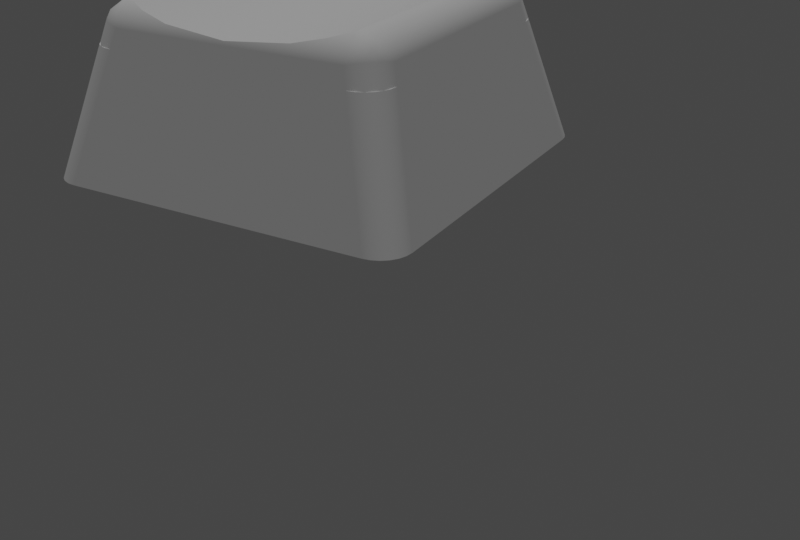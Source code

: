 # Source: keycap.blend  (saved by Blender 3.0.42; exported with 4.5.12 LTS)
import bpy
from mathutils import Matrix  # noqa: F401  (used for matrix-valued properties, if any)

bpy.ops.wm.read_factory_settings(use_empty=True)
scene = bpy.context.scene
scene.name = 'Scene'

# ---- collections
col_collection = bpy.data.collections.new('Collection'); scene.collection.children.link(col_collection)
col_keycap = bpy.data.collections.new('Keycap'); scene.collection.children.link(col_keycap)

# ---- materials (node trees are filled in below, after node groups)
mat_191_191_191 = bpy.data.materials.new('191,191,191')
mat_191_191_191.diffuse_color = (0.749, 0.749, 0.749, 1.0)
mat_191_191_191.roughness = 0.4226
mat_191_191_191.specular_intensity = 0.0
mat_191_191_191_001 = bpy.data.materials.new('191,191,191.001')
mat_191_191_191_001.diffuse_color = (0.749, 0.749, 0.749, 1.0)
mat_191_191_191_001.roughness = 0.4226
mat_191_191_191_001.specular_intensity = 0.0

# ---- material node trees
mat_191_191_191.use_nodes = True; mat_191_191_191.node_tree.nodes.clear()
_N = mat_191_191_191.node_tree.nodes; _L = mat_191_191_191.node_tree.links
n0 = _N.new('ShaderNodeBsdfPrincipled'); n0.name = 'Principled BSDF'; n0.location = (10, 300)
n0.distribution = 'GGX'
n0.subsurface_method = 'RANDOM_WALK_SKIN'
n0.inputs[0].default_value = (0.749, 0.749, 0.749, 1.0)
n0.inputs[2].default_value = 0.4226
n0.inputs[3].default_value = 1.45
n0.inputs[13].default_value = 0.0
n0.inputs[27].default_value = (0.0, 0.0, 0.0, 1.0)
n0.inputs[28].default_value = 1.0
n1 = _N.new('ShaderNodeOutputMaterial'); n1.name = 'Material Output'; n1.location = (300, 300)
_L.new(n0.outputs[0], n1.inputs[0])
n1.is_active_output = True
mat_191_191_191_001.use_nodes = True; mat_191_191_191_001.node_tree.nodes.clear()
_N = mat_191_191_191_001.node_tree.nodes; _L = mat_191_191_191_001.node_tree.links
n0 = _N.new('ShaderNodeBsdfPrincipled'); n0.name = 'Principled BSDF'; n0.location = (10, 300)
n0.distribution = 'GGX'
n0.subsurface_method = 'RANDOM_WALK_SKIN'
n0.inputs[0].default_value = (0.749, 0.749, 0.749, 1.0)
n0.inputs[2].default_value = 0.4226
n0.inputs[3].default_value = 1.45
n0.inputs[13].default_value = 0.0
n0.inputs[27].default_value = (0.0, 0.0, 0.0, 1.0)
n0.inputs[28].default_value = 1.0
n1 = _N.new('ShaderNodeOutputMaterial'); n1.name = 'Material Output'; n1.location = (300, 300)
_L.new(n0.outputs[0], n1.inputs[0])
n1.is_active_output = True

# ---- world
world_world = bpy.data.worlds.new('World'); scene.world = world_world
world_world.use_nodes = True; world_world.node_tree.nodes.clear()
_N = world_world.node_tree.nodes; _L = world_world.node_tree.links
n0 = _N.new('ShaderNodeOutputWorld'); n0.name = 'World Output'; n0.location = (300, 300)
n1 = _N.new('ShaderNodeBackground'); n1.name = 'Background'; n1.location = (10, 300)
n1.inputs[0].default_value = (0.05088, 0.05088, 0.05088, 1.0)
_L.new(n1.outputs[0], n0.inputs[0])
n0.is_active_output = True
world_world.color = (0.05088, 0.05088, 0.05088)
world_world.use_sun_shadow = False
world_world.sun_shadow_jitter_overblur = 0.0

# ---- cameras
cam_camera = bpy.data.cameras.new('Camera')
cam_camera.clip_end = 100.0
cam_camera.ortho_scale = 7.314

# ---- lights
light_sun = bpy.data.lights.new('Sun', 'SUN')
light_sun.transmission_factor = 0.0
light_sun.energy = 1.0
light_sun.shadow_soft_size = 0.125

# ---- meshes
me_cube_001 = bpy.data.meshes.new('Cube.001')
me_cube_001.from_pydata([(-1.0, -1.0, -1.0), (-1.0, -1.0, 1.0), (-1.0, 1.0, -1.0), (-1.0, 1.0, 1.0), (1.0, -1.0, -1.0), (1.0, -1.0, 1.0), (1.0, 1.0, -1.0), (1.0, 1.0, 1.0)], [], [(0, 1, 3, 2), (2, 3, 7, 6), (6, 7, 5, 4), (4, 5, 1, 0), (2, 6, 4, 0), (7, 3, 1, 5)])
_uv = me_cube_001.uv_layers.new(name='UVMap')
_uv.uv.foreach_set('vector', [0.375, 0.0, 0.625, 0.0, 0.625, 0.25, 0.375, 0.25, 0.375, 0.25, 0.625, 0.25, 0.625, 0.5, 0.375, 0.5, 0.375, 0.5, 0.625, 0.5, 0.625, 0.75, 0.375, 0.75, 0.375, 0.75, 0.625, 0.75, 0.625, 1.0, 0.375, 1.0, 0.125, 0.5, 0.375, 0.5, 0.375, 0.75, 0.125, 0.75, 0.625, 0.5, 0.875, 0.5, 0.875, 0.75, 0.625, 0.75])
me_cube_001.use_remesh_fix_poles = True
me_cube_001.use_remesh_preserve_attributes = False
me_cube_001.update()
me_plane = bpy.data.meshes.new('Plane')
me_plane.from_pydata([(-1.0, -1.0, 0.0), (1.0, -1.0, 0.0), (-1.0, 1.0, 0.0), (1.0, 1.0, 0.0)], [], [(0, 1, 3, 2)])
_uv = me_plane.uv_layers.new(name='UVMap')
_uv.uv.foreach_set('vector', [0.0, 0.0, 1.0, 0.0, 1.0, 1.0, 0.0, 1.0])
me_plane.use_remesh_fix_poles = True
me_plane.use_remesh_preserve_attributes = False
me_plane.update()
me_plane_001 = bpy.data.meshes.new('Plane.001')
me_plane_001.from_pydata([(-1.0, -1.0, 0.0), (1.0, -1.0, 0.0), (-1.0, 1.0, 0.0), (1.0, 1.0, 0.0)], [], [(0, 1, 3, 2)])
_uv = me_plane_001.uv_layers.new(name='UVMap')
_uv.uv.foreach_set('vector', [0.0, 0.0, 1.0, 0.0, 1.0, 1.0, 0.0, 1.0])
me_plane_001.use_remesh_fix_poles = True
me_plane_001.use_remesh_preserve_attributes = False
me_plane_001.update()
me_plane_002 = bpy.data.meshes.new('Plane.002')
me_plane_002.from_pydata([(-1.0, -1.0, 0.0), (1.0, -1.0, 0.0), (-1.0, 1.0, 0.0), (1.0, 1.0, 0.0)], [], [(0, 1, 3, 2)])
_uv = me_plane_002.uv_layers.new(name='UVMap')
_uv.uv.foreach_set('vector', [0.0, 0.0, 1.0, 0.0, 1.0, 1.0, 0.0, 1.0])
me_plane_002.use_remesh_fix_poles = True
me_plane_002.use_remesh_preserve_attributes = False
me_plane_002.update()
me_bottom = bpy.data.meshes.new('bottom')
me_bottom.from_pydata([(-14.94, 6.0, 1.608), (-16.39, 6.0, 14.94), (-3.057, 6.0, 1.608), (-14.94, 6.0, 16.39), (-1.608, 6.0, 3.057), (-3.057, 6.0, 16.39), (-1.608, 6.0, 14.94), (-2.676, 6.0, 16.34), (-1.656, 6.0, 15.32), (-2.325, 6.0, 16.2), (-1.799, 6.0, 15.68), (-2.026, 6.0, 15.97), (-15.32, 6.0, 1.656), (-16.34, 6.0, 2.676), (-16.39, 6.0, 3.057), (-16.2, 6.0, 2.325), (-15.68, 6.0, 1.799), (-15.97, 6.0, 2.026), (-16.34, 6.0, 15.32), (-15.32, 6.0, 16.34), (-16.2, 6.0, 15.68), (-15.68, 6.0, 16.2), (-15.97, 6.0, 15.97), (-2.676, 6.0, 1.656), (-1.656, 6.0, 2.676), (-2.325, 6.0, 1.799), (-1.799, 6.0, 2.325), (-2.026, 6.0, 2.026), (-16.55, 0.0, 0.0), (-1.449, 0.0, 0.0), (-1.068, 0.0, 0.04852), (-0.7171, 0.0, 0.191), (-0.4187, 0.0, 0.4187), (-0.191, 0.0, 0.7171), (-0.04852, 0.0, 1.068), (0.0, 0.0, 1.449), (0.0, 0.0, 16.55), (-0.04852, 0.0, 16.93), (-0.191, 0.0, 17.28), (-0.4187, 0.0, 17.58), (-0.7171, 0.0, 17.81), (-1.068, 0.0, 17.95), (-1.449, 0.0, 18.0), (-9.6, 0.5, 11.07), (-9.6, 0.5, 9.9), (-9.6, 4.5, 11.07), (-9.6, 4.5, 9.9), (-9.64, 4.5, 9.75), (-9.64, 0.5, 9.75), (-9.75, 4.5, 9.64), (-9.75, 0.5, 9.64), (-9.9, 4.5, 9.6), (-9.9, 0.5, 9.6), (-11.07, 0.5, 9.6), (-11.07, 4.5, 9.6), (-11.07, 0.5, 8.4), (-11.07, 4.5, 8.4), (-9.9, 0.5, 8.4), (-9.9, 4.5, 8.4), (-9.75, 4.5, 8.36), (-9.75, 0.5, 8.36), (-9.64, 4.5, 8.25), (-9.64, 0.5, 8.25), (-9.6, 4.5, 8.1), (-9.6, 0.5, 8.1), (-9.6, 0.5, 6.925), (-9.6, 4.5, 6.925), (-8.4, 0.5, 6.925), (-8.4, 4.5, 6.925), (-8.4, 0.5, 8.1), (-8.4, 4.5, 8.1), (-8.36, 4.5, 8.25), (-8.36, 0.5, 8.25), (-8.25, 4.5, 8.36), (-8.25, 0.5, 8.36), (-8.1, 4.5, 8.4), (-8.1, 0.5, 8.4), (-6.925, 0.5, 8.4), (-6.925, 4.5, 8.4), (-6.925, 0.5, 9.6), (-6.925, 4.5, 9.6), (-8.1, 0.5, 9.6), (-8.1, 4.5, 9.6), (-8.25, 4.5, 9.64), (-8.25, 0.5, 9.64), (-8.36, 4.5, 9.75), (-8.36, 0.5, 9.75), (-8.4, 4.5, 9.9), (-8.4, 0.5, 9.9), (-8.4, 0.5, 11.07), (-8.4, 4.5, 11.07), (-6.275, 0.5, 8.475), (-6.225, 4.5, 9.0), (-6.225, 0.5, 9.0), (-6.275, 4.5, 9.525), (-6.275, 0.5, 9.525), (-6.424, 4.5, 10.03), (-6.424, 0.5, 10.03), (-6.666, 4.5, 10.5), (-6.666, 0.5, 10.5), (-6.992, 4.5, 10.91), (-6.992, 0.5, 10.91), (-7.39, 4.5, 11.26), (-7.39, 0.5, 11.26), (-7.847, 4.5, 11.52), (-7.847, 0.5, 11.52), (-8.346, 4.5, 11.7), (-8.346, 0.5, 11.7), (-8.868, 4.5, 11.77), (-8.868, 0.5, 11.77), (-9.395, 4.5, 11.75), (-9.395, 0.5, 11.75), (-9.908, 4.5, 11.62), (-9.908, 0.5, 11.62), (-10.39, 4.5, 11.4), (-10.39, 0.5, 11.4), (-10.82, 4.5, 11.1), (-10.82, 0.5, 11.1), (-11.18, 4.5, 10.72), (-11.18, 0.5, 10.72), (-11.47, 4.5, 10.27), (-11.47, 0.5, 10.27), (-11.66, 4.5, 9.782), (-11.66, 0.5, 9.782), (-11.76, 4.5, 9.264), (-11.76, 0.5, 9.264), (-11.76, 4.5, 8.736), (-11.76, 0.5, 8.736), (-11.66, 4.5, 8.218), (-11.66, 0.5, 8.218), (-11.47, 4.5, 7.728), (-11.47, 0.5, 7.728), (-11.18, 4.5, 7.285), (-11.18, 0.5, 7.285), (-10.82, 4.5, 6.903), (-10.82, 0.5, 6.903), (-10.39, 4.5, 6.597), (-10.39, 0.5, 6.597), (-9.908, 4.5, 6.378), (-9.908, 0.5, 6.378), (-9.395, 4.5, 6.253), (-9.395, 0.5, 6.253), (-8.868, 4.5, 6.228), (-8.868, 0.5, 6.228), (-8.346, 4.5, 6.303), (-8.346, 0.5, 6.303), (-7.847, 4.5, 6.476), (-7.847, 0.5, 6.476), (-7.39, 4.5, 6.74), (-7.39, 0.5, 6.74), (-6.992, 4.5, 7.085), (-6.992, 0.5, 7.085), (-6.666, 4.5, 7.5), (-6.666, 0.5, 7.5), (-6.424, 4.5, 7.969), (-6.424, 0.5, 7.969), (-6.275, 4.5, 8.475), (-15.79, 4.5, 2.206), (-15.79, 4.5, 15.79), (-17.0, 0.0, 1.0), (-17.0, 0.0, 17.0), (-2.206, 4.5, 2.206), (-1.0, 0.0, 1.0), (-2.206, 4.5, 15.79), (-1.0, 0.0, 17.0), (-18.0, 0.0, 1.449), (-17.95, 0.0, 1.068), (-17.81, 0.0, 0.7171), (-17.58, 0.0, 0.4187), (-17.28, 0.0, 0.191), (-16.93, 0.0, 0.04852), (-16.55, 0.0, 18.0), (-16.93, 0.0, 17.95), (-17.28, 0.0, 17.81), (-17.58, 0.0, 17.58), (-17.81, 0.0, 17.28), (-17.95, 0.0, 16.93), (-18.0, 0.0, 16.55)], [], [(0, 1, 2), (2, 1, 3), (2, 3, 4), (4, 3, 5), (4, 5, 6), (6, 5, 7), (6, 7, 8), (8, 7, 9), (8, 9, 10), (10, 9, 11), (12, 13, 0), (0, 13, 14), (0, 14, 1), (13, 12, 15), (15, 12, 16), (15, 16, 17), (1, 18, 3), (3, 18, 19), (19, 18, 20), (19, 20, 21), (21, 20, 22), (2, 4, 23), (23, 4, 24), (23, 24, 25), (25, 24, 26), (25, 26, 27), (0, 2, 28), (28, 2, 29), (2, 23, 29), (29, 23, 30), (30, 23, 25), (30, 25, 31), (31, 25, 27), (31, 27, 32), (32, 27, 33), (33, 27, 26), (33, 26, 34), (34, 26, 24), (34, 24, 35), (35, 24, 4), (4, 6, 35), (35, 6, 36), (6, 8, 36), (36, 8, 37), (37, 8, 10), (37, 10, 38), (38, 10, 11), (38, 11, 39), (39, 11, 40), (40, 11, 9), (40, 9, 41), (41, 9, 7), (41, 7, 42), (42, 7, 5), (43, 44, 45), (45, 44, 46), (46, 44, 47), (47, 44, 48), (47, 48, 49), (49, 48, 50), (49, 50, 51), (51, 50, 52), (52, 53, 51), (51, 53, 54), (53, 55, 54), (54, 55, 56), (55, 57, 56), (56, 57, 58), (58, 57, 59), (59, 57, 60), (59, 60, 61), (61, 60, 62), (61, 62, 63), (63, 62, 64), (64, 65, 63), (63, 65, 66), (65, 67, 66), (66, 67, 68), (67, 69, 68), (68, 69, 70), (70, 69, 71), (71, 69, 72), (71, 72, 73), (73, 72, 74), (73, 74, 75), (75, 74, 76), (76, 77, 75), (75, 77, 78), (77, 79, 78), (78, 79, 80), (79, 81, 80), (80, 81, 82), (82, 81, 83), (83, 81, 84), (83, 84, 85), (85, 84, 86), (85, 86, 87), (87, 86, 88), (88, 89, 87), (87, 89, 90), (89, 43, 90), (90, 43, 45), (45, 46, 90), (90, 46, 87), (87, 46, 47), (87, 47, 85), (85, 47, 59), (85, 59, 61), (47, 49, 59), (59, 49, 58), (58, 49, 51), (58, 51, 56), (56, 51, 54), (63, 70, 61), (61, 70, 71), (61, 71, 83), (83, 71, 73), (83, 73, 82), (82, 73, 75), (82, 75, 80), (80, 75, 78), (63, 66, 70), (70, 66, 68), (83, 85, 61), (91, 92, 93), (93, 92, 94), (93, 94, 95), (95, 94, 96), (95, 96, 97), (97, 96, 98), (97, 98, 99), (99, 98, 100), (99, 100, 101), (101, 100, 102), (101, 102, 103), (103, 102, 104), (103, 104, 105), (105, 104, 106), (105, 106, 107), (107, 106, 108), (107, 108, 109), (109, 108, 110), (109, 110, 111), (111, 110, 112), (111, 112, 113), (113, 112, 114), (113, 114, 115), (115, 114, 116), (115, 116, 117), (117, 116, 118), (117, 118, 119), (119, 118, 120), (119, 120, 121), (121, 120, 122), (121, 122, 123), (123, 122, 124), (123, 124, 125), (125, 124, 126), (125, 126, 127), (127, 126, 128), (127, 128, 129), (129, 128, 130), (129, 130, 131), (131, 130, 132), (131, 132, 133), (133, 132, 134), (133, 134, 135), (135, 134, 136), (135, 136, 137), (137, 136, 138), (137, 138, 139), (139, 138, 140), (139, 140, 141), (141, 140, 142), (141, 142, 143), (143, 142, 144), (143, 144, 145), (145, 144, 146), (145, 146, 147), (147, 146, 148), (147, 148, 149), (149, 148, 150), (149, 150, 151), (151, 150, 152), (151, 152, 153), (153, 152, 154), (153, 154, 155), (155, 154, 156), (155, 156, 91), (91, 156, 92), (43, 117, 44), (44, 117, 52), (44, 52, 50), (89, 109, 43), (43, 109, 111), (43, 111, 113), (88, 103, 89), (89, 103, 105), (89, 105, 107), (86, 84, 88), (88, 84, 81), (88, 81, 101), (101, 81, 99), (99, 81, 79), (99, 79, 97), (97, 79, 95), (95, 79, 93), (93, 79, 77), (93, 77, 91), (91, 77, 155), (155, 77, 153), (153, 77, 76), (153, 76, 151), (151, 76, 69), (151, 69, 149), (149, 69, 67), (149, 67, 147), (147, 67, 145), (145, 67, 143), (143, 67, 65), (143, 65, 141), (141, 65, 139), (139, 65, 137), (137, 65, 135), (135, 65, 64), (135, 64, 57), (57, 64, 60), (60, 64, 62), (76, 74, 69), (69, 74, 72), (135, 57, 133), (133, 57, 55), (133, 55, 131), (131, 55, 129), (129, 55, 127), (127, 55, 53), (127, 53, 125), (125, 53, 123), (123, 53, 121), (121, 53, 119), (119, 53, 52), (119, 52, 117), (50, 48, 44), (101, 103, 88), (107, 109, 89), (113, 115, 43), (43, 115, 117), (157, 158, 159), (159, 158, 160), (161, 157, 162), (162, 157, 159), (163, 161, 164), (164, 161, 162), (158, 163, 160), (160, 163, 164), (156, 161, 92), (92, 161, 163), (92, 163, 94), (94, 163, 96), (96, 163, 98), (98, 163, 100), (100, 163, 102), (102, 163, 104), (104, 163, 106), (106, 163, 108), (108, 163, 158), (108, 158, 110), (110, 158, 112), (112, 158, 114), (114, 158, 116), (116, 158, 118), (118, 158, 120), (120, 158, 122), (122, 158, 124), (124, 158, 157), (124, 157, 126), (126, 157, 128), (128, 157, 130), (130, 157, 132), (132, 157, 134), (134, 157, 136), (136, 157, 138), (138, 157, 140), (140, 157, 142), (142, 157, 161), (142, 161, 144), (144, 161, 146), (146, 161, 148), (148, 161, 150), (150, 161, 152), (152, 161, 154), (154, 161, 156), (14, 13, 165), (165, 13, 166), (166, 13, 15), (166, 15, 167), (167, 15, 17), (167, 17, 168), (168, 17, 169), (169, 17, 16), (169, 16, 170), (170, 16, 12), (170, 12, 28), (28, 12, 0), (3, 19, 171), (171, 19, 172), (172, 19, 21), (172, 21, 173), (173, 21, 22), (173, 22, 174), (174, 22, 175), (175, 22, 20), (175, 20, 176), (176, 20, 18), (176, 18, 177), (177, 18, 1), (5, 3, 42), (42, 3, 171), (1, 14, 177), (177, 14, 165), (160, 165, 159), (159, 165, 166), (159, 166, 167), (164, 42, 160), (160, 42, 171), (160, 171, 172), (162, 36, 164), (164, 36, 37), (164, 37, 38), (159, 29, 162), (162, 29, 30), (162, 30, 31), (167, 168, 159), (159, 168, 169), (159, 169, 170), (170, 28, 159), (159, 28, 29), (31, 32, 162), (162, 32, 33), (162, 33, 34), (34, 35, 162), (162, 35, 36), (38, 39, 164), (164, 39, 40), (164, 40, 41), (41, 42, 164), (172, 173, 160), (160, 173, 174), (160, 174, 175), (175, 176, 160), (160, 176, 177), (160, 177, 165)])
me_bottom.polygons.foreach_set('use_smooth', [True] * 352)
_k = set([(0, 2), (0, 12), (1, 14), (1, 18), (2, 23), (3, 5), (3, 19), (4, 6), (4, 24), (5, 7), (6, 8), (7, 9), (8, 10), (9, 11), (10, 11), (12, 16), (13, 14), (13, 15), (15, 17), (16, 17), (18, 20), (19, 21), (20, 22), (21, 22), (23, 25), (24, 26), (25, 27), (26, 27), (28, 29), (28, 170), (29, 30), (30, 31), (31, 32), (32, 33), (33, 34), (34, 35), (35, 36), (36, 37), (37, 38), (38, 39), (39, 40), (40, 41), (41, 42), (42, 171), (43, 44), (43, 45), (43, 89), (44, 48), (45, 46), (45, 90), (46, 47), (47, 49), (48, 50), (49, 51), (50, 52), (51, 54), (52, 53), (53, 54), (53, 55), (54, 56), (55, 56), (55, 57), (56, 58), (57, 60), (58, 59), (59, 61), (60, 62), (61, 63), (62, 64), (63, 66), (64, 65), (65, 66), (65, 67), (66, 68), (67, 68), (67, 69), (68, 70), (69, 72), (70, 71), (71, 73), (72, 74), (73, 75), (74, 76), (75, 78), (76, 77), (77, 78), (77, 79), (78, 80), (79, 80), (79, 81), (80, 82), (81, 84), (82, 83), (83, 85), (84, 86), (85, 87), (86, 88), (87, 90), (88, 89), (89, 90), (91, 93), (91, 155), (92, 94), (92, 156), (93, 95), (94, 96), (95, 97), (96, 98), (97, 99), (98, 100), (99, 101), (100, 102), (101, 103), (102, 104), (103, 105), (104, 106), (105, 107), (106, 108), (107, 109), (108, 110), (109, 111), (110, 112), (111, 113), (112, 114), (113, 115), (114, 116), (115, 117), (116, 118), (117, 119), (118, 120), (119, 121), (120, 122), (121, 123), (122, 124), (123, 125), (124, 126), (125, 127), (126, 128), (127, 129), (128, 130), (129, 131), (130, 132), (131, 133), (132, 134), (133, 135), (134, 136), (135, 137), (136, 138), (137, 139), (138, 140), (139, 141), (140, 142), (141, 143), (142, 144), (143, 145), (144, 146), (145, 147), (146, 148), (147, 149), (148, 150), (149, 151), (150, 152), (151, 153), (152, 154), (153, 155), (154, 156), (157, 158), (157, 159), (157, 161), (158, 160), (158, 163), (159, 160), (159, 162), (160, 164), (161, 162), (161, 163), (162, 164), (163, 164), (165, 166), (165, 177), (166, 167), (167, 168), (168, 169), (169, 170), (171, 172), (172, 173), (173, 174), (174, 175), (175, 176), (176, 177)])
me_bottom.attributes.new('sharp_edge', 'BOOLEAN', 'EDGE').data.foreach_set('value', [ (min(e.vertices), max(e.vertices)) in _k for e in me_bottom.edges])
_uv = me_bottom.uv_layers.new(name='UVMap')
_uv.uv.foreach_set('vector', [0.6466, -0.8165, 1.98, -0.9614, 0.6466, 0.3722, 0.6466, 0.3722, 1.98, -0.9614, 2.125, -0.8165, 0.6466, 0.3722, 2.125, -0.8165, 0.7915, 0.5171, 0.7915, 0.5171, 2.125, -0.8165, 2.125, 0.3722, 0.7915, 0.5171, 2.125, 0.3722, 1.98, 0.5171, 1.98, 0.5171, 2.125, 0.3722, 2.12, 0.4103, 1.98, 0.5171, 2.12, 0.4103, 2.018, 0.5122, 2.018, 0.5122, 2.12, 0.4103, 2.106, 0.4454, 2.018, 0.5122, 2.106, 0.4454, 2.053, 0.498, 2.053, 0.498, 2.106, 0.4454, 2.083, 0.4752, 0.6514, -0.8546, 0.7533, -0.9565, 0.6466, -0.8165, 0.6466, -0.8165, 0.7533, -0.9565, 0.7915, -0.9614, 0.6466, -0.8165, 0.7915, -0.9614, 1.98, -0.9614, 0.7533, -0.9565, 0.6514, -0.8546, 0.7183, -0.9423, 0.7183, -0.9423, 0.6514, -0.8546, 0.6657, -0.8897, 0.7183, -0.9423, 0.6657, -0.8897, 0.6884, -0.9195, 1.98, -0.9614, 2.018, -0.9565, 2.125, -0.8165, 2.125, -0.8165, 2.018, -0.9565, 2.12, -0.8546, 2.12, -0.8546, 2.018, -0.9565, 2.053, -0.9423, 2.12, -0.8546, 2.053, -0.9423, 2.106, -0.8897, 2.106, -0.8897, 2.053, -0.9423, 2.083, -0.9195, 0.6466, 0.3722, 0.7915, 0.5171, 0.6514, 0.4103, 0.6514, 0.4103, 0.7915, 0.5171, 0.7533, 0.5122, 0.6514, 0.4103, 0.7533, 0.5122, 0.6657, 0.4454, 0.6657, 0.4454, 0.7533, 0.5122, 0.7183, 0.498, 0.6657, 0.4454, 0.7183, 0.498, 0.6884, 0.4752, -0.3057, 0.6212, -1.494, 0.6212, -0.1449, 0.0, -0.1449, 0.0, -1.494, 0.6212, -1.655, 0.0, -0.4524, 0.1128, -0.4441, 0.07519, 0.1892, 0.1128, 0.1892, 0.1128, -0.4441, 0.07519, 0.1975, 0.07519, 0.1975, 0.07519, -0.4441, 0.07519, -0.4389, 0.03759, 0.1975, 0.07519, -0.4389, 0.03759, 0.2028, 0.03759, 0.2028, 0.03759, -0.4389, 0.03759, -0.4371, 0.0, 0.2028, 0.03759, -0.4371, 0.0, 0.2045, 0.0, 0.2045, 0.0, -0.4371, 0.0, 0.2028, -0.03759, 0.2028, -0.03759, -0.4371, 0.0, -0.4389, -0.03759, 0.2028, -0.03759, -0.4389, -0.03759, 0.1975, -0.07519, 0.1975, -0.07519, -0.4389, -0.03759, -0.4441, -0.07519, 0.1975, -0.07519, -0.4441, -0.07519, 0.1892, -0.1128, 0.1892, -0.1128, -0.4441, -0.07519, -0.4524, -0.1128, -0.3057, 0.6212, -1.494, 0.6212, -0.1449, 0.0, -0.1449, 0.0, -1.494, 0.6212, -1.655, 0.0, -0.4524, 0.1128, -0.4441, 0.07519, 0.1892, 0.1128, 0.1892, 0.1128, -0.4441, 0.07519, 0.1975, 0.07519, 0.1975, 0.07519, -0.4441, 0.07519, -0.4389, 0.03759, 0.1975, 0.07519, -0.4389, 0.03759, 0.2028, 0.03759, 0.2028, 0.03759, -0.4389, 0.03759, -0.4371, 0.0, 0.2028, 0.03759, -0.4371, 0.0, 0.2045, 0.0, 0.2045, 0.0, -0.4371, 0.0, 0.2028, -0.03759, 0.2028, -0.03759, -0.4371, 0.0, -0.4389, -0.03759, 0.2028, -0.03759, -0.4389, -0.03759, 0.1975, -0.07519, 0.1975, -0.07519, -0.4389, -0.03759, -0.4441, -0.07519, 0.1975, -0.07519, -0.4441, -0.07519, 0.1892, -0.1128, 0.1892, -0.1128, -0.4441, -0.07519, -0.4524, -0.1128, -0.1175, 0.0, 0.0, 0.0, -0.1175, 0.4, -0.1175, 0.4, 0.0, 0.0, 0.0, 0.4, -0.4, 0.04712, 0.0, 0.04712, -0.4, 0.06283, -0.4, 0.06283, 0.0, 0.04712, 0.0, 0.06283, -0.4, 0.06283, 0.0, 0.06283, -0.4, 0.07854, -0.4, 0.07854, 0.0, 0.06283, 0.0, 0.07854, -0.4, 0.07854, 0.0, 0.07854, -0.4, 0.09425, -0.4, 0.09425, 0.0, 0.07854, 0.0, 0.09425, -0.1175, 0.0, 0.0, 0.0, -0.1175, 0.4, -0.1175, 0.4, 0.0, 0.0, 0.0, 0.4, -0.12, 0.0, 0.0, 0.0, -0.12, 0.4, -0.12, 0.4, 0.0, 0.0, 0.0, 0.4, -0.1175, 0.0, 0.0, 0.0, -0.1175, 0.4, -0.1175, 0.4, 0.0, 0.0, 0.0, 0.4, -0.4, 0.04712, 0.0, 0.04712, -0.4, 0.06283, -0.4, 0.06283, 0.0, 0.04712, 0.0, 0.06283, -0.4, 0.06283, 0.0, 0.06283, -0.4, 0.07854, -0.4, 0.07854, 0.0, 0.06283, 0.0, 0.07854, -0.4, 0.07854, 0.0, 0.07854, -0.4, 0.09425, -0.4, 0.09425, 0.0, 0.07854, 0.0, 0.09425, -0.1175, 0.0, 0.0, 0.0, -0.1175, 0.4, -0.1175, 0.4, 0.0, 0.0, 0.0, 0.4, -0.12, 0.0, 0.0, 0.0, -0.12, 0.4, -0.12, 0.4, 0.0, 0.0, 0.0, 0.4, -0.1175, 0.0, 0.0, 0.0, -0.1175, 0.4, -0.1175, 0.4, 0.0, 0.0, 0.0, 0.4, -0.4, 0.04712, 0.0, 0.04712, -0.4, 0.06283, -0.4, 0.06283, 0.0, 0.04712, 0.0, 0.06283, -0.4, 0.06283, 0.0, 0.06283, -0.4, 0.07854, -0.4, 0.07854, 0.0, 0.06283, 0.0, 0.07854, -0.4, 0.07854, 0.0, 0.07854, -0.4, 0.09425, -0.4, 0.09425, 0.0, 0.07854, 0.0, 0.09425, -0.1175, 0.0, 0.0, 0.0, -0.1175, 0.4, -0.1175, 0.4, 0.0, 0.0, 0.0, 0.4, -0.12, 0.0, 0.0, 0.0, -0.12, 0.4, -0.12, 0.4, 0.0, 0.0, 0.0, 0.4, -0.1175, 0.0, 0.0, 0.0, -0.1175, 0.4, -0.1175, 0.4, 0.0, 0.0, 0.0, 0.4, -0.4, 0.04712, 0.0, 0.04712, -0.4, 0.06283, -0.4, 0.06283, 0.0, 0.04712, 0.0, 0.06283, -0.4, 0.06283, 0.0, 0.06283, -0.4, 0.07854, -0.4, 0.07854, 0.0, 0.06283, 0.0, 0.07854, -0.4, 0.07854, 0.0, 0.07854, -0.4, 0.09425, -0.4, 0.09425, 0.0, 0.07854, 0.0, 0.09425, -0.1175, 0.0, 0.0, 0.0, -0.1175, 0.4, -0.1175, 0.4, 0.0, 0.0, 0.0, 0.4, -0.12, 0.0, 0.0, 0.0, -0.12, 0.4, -0.12, 0.4, 0.0, 0.0, 0.0, 0.4, -0.2075, -0.06, -0.09, -0.06, -0.2075, 0.06, -0.2075, 0.06, -0.09, -0.06, -0.09, 0.06, -0.09, 0.06, -0.09, -0.06, -0.075, -0.06402, -0.09, 0.06, -0.075, -0.06402, -0.075, 0.06402, -0.075, 0.06402, -0.075, -0.06402, 0.06402, -0.075, -0.075, 0.06402, 0.06402, -0.075, 0.075, -0.06402, -0.075, -0.06402, -0.06402, -0.075, 0.06402, -0.075, 0.06402, -0.075, -0.06402, -0.075, 0.06, -0.09, 0.06, -0.09, -0.06402, -0.075, -0.06, -0.09, 0.06, -0.09, -0.06, -0.09, 0.06, -0.2075, 0.06, -0.2075, -0.06, -0.09, -0.06, -0.2075, 0.09, -0.06, 0.09, 0.06, 0.075, -0.06402, 0.075, -0.06402, 0.09, 0.06, 0.075, 0.06402, 0.075, -0.06402, 0.075, 0.06402, -0.06402, 0.075, -0.06402, 0.075, 0.075, 0.06402, 0.06402, 0.075, -0.06402, 0.075, 0.06402, 0.075, -0.06, 0.09, -0.06, 0.09, 0.06402, 0.075, 0.06, 0.09, -0.06, 0.09, 0.06, 0.09, -0.06, 0.2075, -0.06, 0.2075, 0.06, 0.09, 0.06, 0.2075, 0.09, -0.06, 0.2075, -0.06, 0.09, 0.06, 0.09, 0.06, 0.2075, -0.06, 0.2075, 0.06, -0.06402, 0.075, -0.075, 0.06402, 0.075, -0.06402, -0.4, -0.05284, 0.0, 0.0, -0.4, 0.0, -0.4, 0.0, 0.0, 0.0, 0.0, 0.05284, -0.4, 0.0, 0.0, 0.05284, -0.4, 0.05284, -0.4, 0.05284, 0.0, 0.05284, 0.0, 0.1057, -0.4, 0.05284, 0.0, 0.1057, -0.4, 0.1057, -0.4, 0.1057, 0.0, 0.1057, 0.0, 0.1585, -0.4, 0.1057, 0.0, 0.1585, -0.4, 0.1585, -0.4, 0.1585, 0.0, 0.1585, 0.0, 0.2113, -0.4, 0.1585, 0.0, 0.2113, -0.4, 0.2113, -0.4, 0.2113, 0.0, 0.2113, 0.0, 0.2642, -0.4, 0.2113, 0.0, 0.2642, -0.4, 0.2642, -0.4, 0.2642, 0.0, 0.2642, 0.0, 0.317, -0.4, 0.2642, 0.0, 0.317, -0.4, 0.317, -0.4, 0.317, 0.0, 0.317, 0.0, 0.3699, -0.4, 0.317, 0.0, 0.3699, -0.4, 0.3699, -0.4, 0.3699, 0.0, 0.3699, 0.0, 0.4227, -0.4, 0.3699, 0.0, 0.4227, -0.4, 0.4227, -0.4, 0.4227, 0.0, 0.4227, 0.0, 0.4755, -0.4, 0.4227, 0.0, 0.4755, -0.4, 0.4755, -0.4, 0.4755, 0.0, 0.4755, 0.0, 0.5284, -0.4, 0.4755, 0.0, 0.5284, -0.4, 0.5284, -0.4, 0.5284, 0.0, 0.5284, 0.0, 0.5812, -0.4, 0.5284, 0.0, 0.5812, -0.4, 0.5812, -0.4, 0.5812, 0.0, 0.5812, 0.0, 0.634, -0.4, 0.5812, 0.0, 0.634, -0.4, 0.634, -0.4, 0.634, 0.0, 0.634, 0.0, 0.6869, -0.4, 0.634, 0.0, 0.6869, -0.4, 0.6869, -0.4, 0.6869, 0.0, 0.6869, 0.0, 0.7397, -0.4, 0.6869, 0.0, 0.7397, -0.4, 0.7397, -0.4, 0.7397, 0.0, 0.7397, 0.0, 0.7925, -0.4, 0.7397, 0.0, 0.7925, -0.4, 0.7925, -0.4, 0.7925, 0.0, 0.7925, 0.0, 0.8454, -0.4, 0.7925, 0.0, 0.8454, -0.4, 0.8454, -0.4, -0.8982, 0.0, -0.8982, 0.0, -0.8454, -0.4, -0.8982, 0.0, -0.8454, -0.4, -0.8454, -0.4, -0.8454, 0.0, -0.8454, 0.0, -0.7925, -0.4, -0.8454, 0.0, -0.7925, -0.4, -0.7925, -0.4, -0.7925, 0.0, -0.7925, 0.0, -0.7397, -0.4, -0.7925, 0.0, -0.7397, -0.4, -0.7397, -0.4, -0.7397, 0.0, -0.7397, 0.0, -0.6869, -0.4, -0.7397, 0.0, -0.6869, -0.4, -0.6869, -0.4, -0.6869, 0.0, -0.6869, 0.0, -0.634, -0.4, -0.6869, 0.0, -0.634, -0.4, -0.634, -0.4, -0.634, 0.0, -0.634, 0.0, -0.5812, -0.4, -0.634, 0.0, -0.5812, -0.4, -0.5812, -0.4, -0.5812, 0.0, -0.5812, 0.0, -0.5284, -0.4, -0.5812, 0.0, -0.5284, -0.4, -0.5284, -0.4, -0.5284, 0.0, -0.5284, 0.0, -0.4755, -0.4, -0.5284, 0.0, -0.4755, -0.4, -0.4755, -0.4, -0.4755, 0.0, -0.4755, 0.0, -0.4227, -0.4, -0.4755, 0.0, -0.4227, -0.4, -0.4227, -0.4, -0.4227, 0.0, -0.4227, 0.0, -0.3699, -0.4, -0.4227, 0.0, -0.3699, -0.4, -0.3699, -0.4, -0.3699, 0.0, -0.3699, 0.0, -0.317, -0.4, -0.3699, 0.0, -0.317, -0.4, -0.317, -0.4, -0.317, 0.0, -0.317, 0.0, -0.2642, -0.4, -0.317, 0.0, -0.2642, -0.4, -0.2642, -0.4, -0.2642, 0.0, -0.2642, 0.0, -0.2113, -0.4, -0.2642, 0.0, -0.2113, -0.4, -0.2113, -0.4, -0.2113, 0.0, -0.2113, 0.0, -0.1585, -0.4, -0.2113, 0.0, -0.1585, -0.4, -0.1585, -0.4, -0.1585, 0.0, -0.1585, 0.0, -0.1057, -0.4, -0.1585, 0.0, -0.1057, -0.4, -0.1057, -0.4, -0.1057, 0.0, -0.1057, 0.0, -0.05284, -0.4, -0.1057, 0.0, -0.05284, -0.4, -0.05284, -0.4, -0.05284, 0.0, -0.05284, 0.0, 0.0, -0.2075, -0.06, -0.2097, -0.1817, -0.09, -0.06, -0.09, -0.06, -0.2097, -0.1817, -0.06, -0.09, -0.09, -0.06, -0.06, -0.09, -0.06402, -0.075, -0.2075, 0.06, -0.2772, 0.0132, -0.2075, -0.06, -0.2075, -0.06, -0.2772, 0.0132, -0.2747, -0.03949, -0.2075, -0.06, -0.2747, -0.03949, -0.2622, -0.09076, -0.09, 0.06, -0.226, 0.161, -0.2075, 0.06, -0.2075, 0.06, -0.226, 0.161, -0.2524, 0.1153, -0.2075, 0.06, -0.2524, 0.1153, -0.2697, 0.06542, -0.075, 0.06402, -0.06402, 0.075, -0.09, 0.06, -0.09, 0.06, -0.06402, 0.075, -0.06, 0.09, -0.09, 0.06, -0.06, 0.09, -0.1915, 0.2008, -0.1915, 0.2008, -0.06, 0.09, -0.15, 0.2334, -0.15, 0.2334, -0.06, 0.09, -0.06, 0.2075, -0.15, 0.2334, -0.06, 0.2075, -0.1031, 0.2576, -0.1031, 0.2576, -0.06, 0.2075, -0.05252, 0.2725, -0.05252, 0.2725, -0.06, 0.2075, 0.0, 0.2775, 0.0, 0.2775, -0.06, 0.2075, 0.06, 0.2075, 0.0, 0.2775, 0.06, 0.2075, 0.05252, 0.2725, 0.05252, 0.2725, 0.06, 0.2075, 0.1031, 0.2576, 0.1031, 0.2576, 0.06, 0.2075, 0.15, 0.2334, 0.15, 0.2334, 0.06, 0.2075, 0.06, 0.09, 0.15, 0.2334, 0.06, 0.09, 0.1915, 0.2008, 0.1915, 0.2008, 0.06, 0.09, 0.09, 0.06, 0.1915, 0.2008, 0.09, 0.06, 0.226, 0.161, 0.226, 0.161, 0.09, 0.06, 0.2075, 0.06, 0.226, 0.161, 0.2075, 0.06, 0.2524, 0.1153, 0.2524, 0.1153, 0.2075, 0.06, 0.2697, 0.06542, 0.2697, 0.06542, 0.2075, 0.06, 0.2772, 0.0132, 0.2772, 0.0132, 0.2075, 0.06, 0.2075, -0.06, 0.2772, 0.0132, 0.2075, -0.06, 0.2747, -0.03949, 0.2747, -0.03949, 0.2075, -0.06, 0.2622, -0.09076, 0.2622, -0.09076, 0.2075, -0.06, 0.2403, -0.1388, 0.2403, -0.1388, 0.2075, -0.06, 0.2097, -0.1817, 0.2097, -0.1817, 0.2075, -0.06, 0.09, -0.06, 0.2097, -0.1817, 0.09, -0.06, 0.06, -0.09, 0.06, -0.09, 0.09, -0.06, 0.06402, -0.075, 0.06402, -0.075, 0.09, -0.06, 0.075, -0.06402, 0.06, 0.09, 0.06402, 0.075, 0.09, 0.06, 0.09, 0.06, 0.06402, 0.075, 0.075, 0.06402, 0.2097, -0.1817, 0.06, -0.09, 0.1715, -0.2181, 0.1715, -0.2181, 0.06, -0.09, 0.06, -0.2075, 0.1715, -0.2181, 0.06, -0.2075, 0.1272, -0.2467, 0.1272, -0.2467, 0.06, -0.2075, 0.07818, -0.2663, 0.07818, -0.2663, 0.06, -0.2075, 0.02638, -0.2762, 0.02638, -0.2762, 0.06, -0.2075, -0.06, -0.2075, 0.02638, -0.2762, -0.06, -0.2075, -0.02638, -0.2762, -0.02638, -0.2762, -0.06, -0.2075, -0.07818, -0.2663, -0.07818, -0.2663, -0.06, -0.2075, -0.1272, -0.2467, -0.1272, -0.2467, -0.06, -0.2075, -0.1715, -0.2181, -0.1715, -0.2181, -0.06, -0.2075, -0.06, -0.09, -0.1715, -0.2181, -0.06, -0.09, -0.2097, -0.1817, -0.06402, -0.075, -0.075, -0.06402, -0.09, -0.06, -0.1915, 0.2008, -0.226, 0.161, -0.09, 0.06, -0.2697, 0.06542, -0.2772, 0.0132, -0.2075, 0.06, -0.2622, -0.09076, -0.2403, -0.1388, -0.2075, -0.06, -0.2075, -0.06, -0.2403, -0.1388, -0.2097, -0.1817, 1.479, 0.4659, 0.1206, 0.4659, 1.6, 0.0, 1.6, 0.0, 0.1206, 0.4659, 0.0, 0.0, 1.479, 0.4659, 0.1206, 0.4659, 1.6, 0.0, 1.6, 0.0, 0.1206, 0.4659, 0.0, 0.0, 1.479, 0.4659, 0.1206, 0.4659, 1.6, 0.0, 1.6, 0.0, 0.1206, 0.4659, 0.0, 0.0, 1.479, 0.4659, 0.1206, 0.4659, 1.6, 0.0, 1.6, 0.0, 0.1206, 0.4659, 0.0, 0.0, 0.05252, 0.2725, 0.6794, 0.6794, 0.0, 0.2775, 0.0, 0.2775, 0.6794, 0.6794, -0.6794, 0.6794, 0.0, 0.2775, -0.6794, 0.6794, -0.05252, 0.2725, -0.05252, 0.2725, -0.6794, 0.6794, -0.1031, 0.2576, -0.1031, 0.2576, -0.6794, 0.6794, -0.15, 0.2334, -0.15, 0.2334, -0.6794, 0.6794, -0.1915, 0.2008, -0.1915, 0.2008, -0.6794, 0.6794, -0.226, 0.161, -0.226, 0.161, -0.6794, 0.6794, -0.2524, 0.1153, -0.2524, 0.1153, -0.6794, 0.6794, -0.2697, 0.06542, -0.2697, 0.06542, -0.6794, 0.6794, -0.2772, 0.0132, -0.2772, 0.0132, -0.6794, 0.6794, -0.6794, -0.6794, -0.2772, 0.0132, -0.6794, -0.6794, -0.2747, -0.03949, -0.2747, -0.03949, -0.6794, -0.6794, -0.2622, -0.09076, -0.2622, -0.09076, -0.6794, -0.6794, -0.2403, -0.1388, -0.2403, -0.1388, -0.6794, -0.6794, -0.2097, -0.1817, -0.2097, -0.1817, -0.6794, -0.6794, -0.1715, -0.2181, -0.1715, -0.2181, -0.6794, -0.6794, -0.1272, -0.2467, -0.1272, -0.2467, -0.6794, -0.6794, -0.07818, -0.2663, -0.07818, -0.2663, -0.6794, -0.6794, -0.02638, -0.2762, -0.02638, -0.2762, -0.6794, -0.6794, 0.6794, -0.6794, -0.02638, -0.2762, 0.6794, -0.6794, 0.02638, -0.2762, 0.02638, -0.2762, 0.6794, -0.6794, 0.07818, -0.2663, 0.07818, -0.2663, 0.6794, -0.6794, 0.1272, -0.2467, 0.1272, -0.2467, 0.6794, -0.6794, 0.1715, -0.2181, 0.1715, -0.2181, 0.6794, -0.6794, 0.2097, -0.1817, 0.2097, -0.1817, 0.6794, -0.6794, 0.2403, -0.1388, 0.2403, -0.1388, 0.6794, -0.6794, 0.2622, -0.09076, 0.2622, -0.09076, 0.6794, -0.6794, 0.2747, -0.03949, 0.2747, -0.03949, 0.6794, -0.6794, 0.2772, 0.0132, 0.2772, 0.0132, 0.6794, -0.6794, 0.6794, 0.6794, 0.2772, 0.0132, 0.6794, 0.6794, 0.2697, 0.06542, 0.2697, 0.06542, 0.6794, 0.6794, 0.2524, 0.1153, 0.2524, 0.1153, 0.6794, 0.6794, 0.226, 0.161, 0.226, 0.161, 0.6794, 0.6794, 0.1915, 0.2008, 0.1915, 0.2008, 0.6794, 0.6794, 0.15, 0.2334, 0.15, 0.2334, 0.6794, 0.6794, 0.1031, 0.2576, 0.1031, 0.2576, 0.6794, 0.6794, 0.05252, 0.2725, -0.4524, 0.1128, -0.4441, 0.07519, 0.1892, 0.1128, 0.1892, 0.1128, -0.4441, 0.07519, 0.1975, 0.07519, 0.1975, 0.07519, -0.4441, 0.07519, -0.4389, 0.03759, 0.1975, 0.07519, -0.4389, 0.03759, 0.2028, 0.03759, 0.2028, 0.03759, -0.4389, 0.03759, -0.4371, 0.0, 0.2028, 0.03759, -0.4371, 0.0, 0.2045, 0.0, 0.2045, 0.0, -0.4371, 0.0, 0.2028, -0.03759, 0.2028, -0.03759, -0.4371, 0.0, -0.4389, -0.03759, 0.2028, -0.03759, -0.4389, -0.03759, 0.1975, -0.07519, 0.1975, -0.07519, -0.4389, -0.03759, -0.4441, -0.07519, 0.1975, -0.07519, -0.4441, -0.07519, 0.1892, -0.1128, 0.1892, -0.1128, -0.4441, -0.07519, -0.4524, -0.1128, -0.4524, 0.1128, -0.4441, 0.07519, 0.1892, 0.1128, 0.1892, 0.1128, -0.4441, 0.07519, 0.1975, 0.07519, 0.1975, 0.07519, -0.4441, 0.07519, -0.4389, 0.03759, 0.1975, 0.07519, -0.4389, 0.03759, 0.2028, 0.03759, 0.2028, 0.03759, -0.4389, 0.03759, -0.4371, 0.0, 0.2028, 0.03759, -0.4371, 0.0, 0.2045, 0.0, 0.2045, 0.0, -0.4371, 0.0, 0.2028, -0.03759, 0.2028, -0.03759, -0.4371, 0.0, -0.4389, -0.03759, 0.2028, -0.03759, -0.4389, -0.03759, 0.1975, -0.07519, 0.1975, -0.07519, -0.4389, -0.03759, -0.4441, -0.07519, 0.1975, -0.07519, -0.4441, -0.07519, 0.1892, -0.1128, 0.1892, -0.1128, -0.4441, -0.07519, -0.4524, -0.1128, -0.3057, 0.6212, -1.494, 0.6212, -0.1449, 0.0, -0.1449, 0.0, -1.494, 0.6212, -1.655, 0.0, -0.3057, 0.6212, -1.494, 0.6212, -0.1449, 0.0, -0.1449, 0.0, -1.494, 0.6212, -1.655, 0.0, -0.8, -0.8, 0.7551, -0.9, 0.8, -0.8, 0.8, -0.8, 0.7551, -0.9, 0.7932, -0.8951, 0.8, -0.8, 0.7932, -0.8951, 0.8283, -0.8809, -0.8, 0.8, -0.9, 0.7551, -0.8, -0.8, -0.8, -0.8, -0.9, 0.7551, -0.9, -0.7551, -0.8, -0.8, -0.9, -0.7551, -0.8951, -0.7932, 0.8, 0.8, -0.7551, 0.9, -0.8, 0.8, -0.8, 0.8, -0.7551, 0.9, -0.7932, 0.8951, -0.8, 0.8, -0.7932, 0.8951, -0.8283, 0.8809, 0.8, -0.8, 0.9, 0.7551, 0.8, 0.8, 0.8, 0.8, 0.9, 0.7551, 0.8951, 0.7932, 0.8, 0.8, 0.8951, 0.7932, 0.8809, 0.8283, 0.8283, -0.8809, 0.8581, -0.8581, 0.8, -0.8, 0.8, -0.8, 0.8581, -0.8581, 0.8809, -0.8283, 0.8, -0.8, 0.8809, -0.8283, 0.8951, -0.7932, 0.8951, -0.7932, 0.9, -0.7551, 0.8, -0.8, 0.8, -0.8, 0.9, -0.7551, 0.9, 0.7551, 0.8809, 0.8283, 0.8581, 0.8581, 0.8, 0.8, 0.8, 0.8, 0.8581, 0.8581, 0.8283, 0.8809, 0.8, 0.8, 0.8283, 0.8809, 0.7932, 0.8951, 0.7932, 0.8951, 0.7551, 0.9, 0.8, 0.8, 0.8, 0.8, 0.7551, 0.9, -0.7551, 0.9, -0.8283, 0.8809, -0.8581, 0.8581, -0.8, 0.8, -0.8, 0.8, -0.8581, 0.8581, -0.8809, 0.8283, -0.8, 0.8, -0.8809, 0.8283, -0.8951, 0.7932, -0.8951, 0.7932, -0.9, 0.7551, -0.8, 0.8, -0.8951, -0.7932, -0.8809, -0.8283, -0.8, -0.8, -0.8, -0.8, -0.8809, -0.8283, -0.8581, -0.8581, -0.8, -0.8, -0.8581, -0.8581, -0.8283, -0.8809, -0.8283, -0.8809, -0.7932, -0.8951, -0.8, -0.8, -0.8, -0.8, -0.7932, -0.8951, -0.7551, -0.9, -0.8, -0.8, -0.7551, -0.9, 0.7551, -0.9])
me_bottom.materials.append(mat_191_191_191)
me_bottom.use_remesh_fix_poles = True
me_bottom.use_remesh_preserve_attributes = False
me_bottom.update()
me_bottom.normals_split_custom_set([tuple(v) for v in zip(*[iter([0.0, 1.0, -5.361e-08, 0.0, 1.0, 1.327e-07, 0.0, 1.0, -2.06e-07, 0.0, 1.0, -2.06e-07, 0.0, 1.0, 1.327e-07, 0.0, 1.0, 1.546e-07, 0.0, 1.0, -2.06e-07, 0.0, 1.0, 1.546e-07, 0.0, 1.0, -4.29e-07, 0.0, 1.0, -4.29e-07, 0.0, 1.0, 1.546e-07, 0.0, 1.0, 5.36e-08, 0.0, 1.0, -4.29e-07, 0.0, 1.0, 5.36e-08, 0.0, 1.0, 4.898e-07, 0.0, 1.0, 4.898e-07, 0.0, 1.0, 5.36e-08, 0.0, 1.0, 1.307e-07, 0.0, 1.0, 4.898e-07, 0.0, 1.0, 1.307e-07, 0.0, 1.0, 2.424e-06, 0.0, 1.0, 2.424e-06, 0.0, 1.0, 1.307e-07, 0.0, 1.0, 0.0, 0.0, 1.0, 2.424e-06, 0.0, 1.0, 0.0, 0.0, 1.0, 0.0, 0.0, 1.0, 0.0, 0.0, 1.0, 0.0, 0.0, 1.0, 0.0, 0.0, 1.0, 0.0, 0.0, 1.0, 0.0, 0.0, 1.0, -5.361e-08, 0.0, 1.0, -5.361e-08, 0.0, 1.0, 0.0, 0.0, 1.0, 0.0, 0.0, 1.0, -5.361e-08, 0.0, 1.0, 0.0, 0.0, 1.0, 1.327e-07, 0.0, 1.0, 0.0, 0.0, 1.0, 0.0, 0.0, 1.0, 0.0, 0.0, 1.0, 0.0, 0.0, 1.0, 0.0, 0.0, 1.0, 0.0, 0.0, 1.0, 0.0, 0.0, 1.0, 0.0, 0.0, 1.0, 0.0, 0.0, 1.0, 1.327e-07, 0.0, 1.0, 0.0, 0.0, 1.0, 1.546e-07, 0.0, 1.0, 1.546e-07, 0.0, 1.0, 0.0, 0.0, 1.0, 0.0, 0.0, 1.0, 0.0, 0.0, 1.0, 0.0, 0.0, 1.0, 0.0, 0.0, 1.0, 0.0, 0.0, 1.0, 0.0, 0.0, 1.0, 0.0, 0.0, 1.0, 0.0, 0.0, 1.0, 0.0, 0.0, 1.0, 0.0, 0.0, 1.0, -2.06e-07, 0.0, 1.0, -4.29e-07, 0.0, 1.0, -6.535e-08, 0.0, 1.0, -6.535e-08, 0.0, 1.0, -4.29e-07, 0.0, 1.0, -1.212e-06, 0.0, 1.0, -6.535e-08, 0.0, 1.0, -1.212e-06, 0.0, 1.0, 0.0, 0.0, 1.0, 0.0, 0.0, 1.0, -1.212e-06, 0.0, 1.0, 0.0, 0.0, 1.0, 0.0, 0.0, 1.0, 0.0, 0.0, 1.0, 0.0, 2.041e-05, 0.2588, -0.9659, -1.932e-05, 0.2588, -0.9659, 4.08e-06, 0.2588, -0.9659, 4.08e-06, 0.2588, -0.9659, -1.932e-05, 0.2588, -0.9659, 2.157e-05, 0.2588, -0.9659, -1.932e-05, 0.2588, -0.9659, 0.2401, 0.3108, -0.9197, 2.157e-05, 0.2588, -0.9659, 2.157e-05, 0.2588, -0.9659, 0.2401, 0.3108, -0.9197, 0.2401, 0.3108, -0.9197, 0.2401, 0.3108, -0.9197, 0.2401, 0.3108, -0.9197, 0.4652, 0.3433, -0.8159, 0.2401, 0.3108, -0.9197, 0.4652, 0.3433, -0.8159, 0.4652, 0.3433, -0.8159, 0.4652, 0.3433, -0.8159, 0.4652, 0.3433, -0.8159, 0.6612, 0.3543, -0.6612, 0.4652, 0.3433, -0.8159, 0.6612, 0.3543, -0.6612, 0.6612, 0.3543, -0.6612, 0.6612, 0.3543, -0.6612, 0.6612, 0.3543, -0.6612, 0.8159, 0.3433, -0.4652, 0.8159, 0.3433, -0.4652, 0.6612, 0.3543, -0.6612, 0.8159, 0.3433, -0.4652, 0.8159, 0.3433, -0.4652, 0.8159, 0.3433, -0.4652, 0.9197, 0.3108, -0.2401, 0.9197, 0.3108, -0.2401, 0.8159, 0.3433, -0.4652, 0.9197, 0.3108, -0.2401, 0.9197, 0.3108, -0.2401, 0.9197, 0.3108, -0.2401, 0.9659, 0.2588, 3.815e-06, 0.9659, 0.2588, 3.815e-06, 0.9197, 0.3108, -0.2401, 0.9659, 0.2588, 2.193e-05, 0.9659, 0.2588, 2.193e-05, 0.9659, 0.2588, -2.123e-05, 0.9659, 0.2588, 3.815e-06, 0.9659, 0.2588, 3.815e-06, 0.9659, 0.2588, -2.123e-05, 0.9659, 0.2588, 2.225e-05, 0.9659, 0.2588, -2.123e-05, 0.9197, 0.3108, 0.2401, 0.9659, 0.2588, 2.225e-05, 0.9659, 0.2588, 2.225e-05, 0.9197, 0.3108, 0.2401, 0.9197, 0.3108, 0.2401, 0.9197, 0.3108, 0.2401, 0.9197, 0.3108, 0.2401, 0.8159, 0.3433, 0.4652, 0.9197, 0.3108, 0.2401, 0.8159, 0.3433, 0.4652, 0.8159, 0.3433, 0.4652, 0.8159, 0.3433, 0.4652, 0.8159, 0.3433, 0.4652, 0.6612, 0.3543, 0.6612, 0.8159, 0.3433, 0.4652, 0.6612, 0.3543, 0.6612, 0.6612, 0.3543, 0.6612, 0.6612, 0.3543, 0.6612, 0.6612, 0.3543, 0.6612, 0.4652, 0.3433, 0.8159, 0.4652, 0.3433, 0.8159, 0.6612, 0.3543, 0.6612, 0.4652, 0.3433, 0.8159, 0.4652, 0.3433, 0.8159, 0.4652, 0.3433, 0.8159, 0.2401, 0.3108, 0.9197, 0.2401, 0.3108, 0.9197, 0.4652, 0.3433, 0.8159, 0.2401, 0.3108, 0.9197, 0.2401, 0.3108, 0.9197, 0.2401, 0.3108, 0.9197, -6.365e-06, 0.2588, 0.9659, -6.365e-06, 0.2588, 0.9659, 0.2401, 0.3108, 0.9197, 2.428e-05, 0.2588, 0.9659, 1.0, 0.0, 0.0, 1.0, 4.505e-05, -1.043e-06, 1.0, 0.0, 0.0, 1.0, 0.0, 0.0, 1.0, 4.505e-05, -1.043e-06, 1.0, 0.0, 6.691e-06, 1.0, 0.0, 6.691e-06, 1.0, 4.505e-05, -1.043e-06, 0.866, 0.0, -0.5, 0.866, 0.0, -0.5, 1.0, 4.505e-05, -1.043e-06, 0.866, 0.0, -0.5, 0.866, 0.0, -0.5, 0.866, 0.0, -0.5, 0.5, 0.0, -0.866, 0.5, 0.0, -0.866, 0.866, 0.0, -0.5, 0.5, 0.0, -0.866, 0.5, 0.0, -0.866, 0.5, 0.0, -0.866, 1.043e-06, -4.505e-05, -1.0, 1.043e-06, -4.505e-05, -1.0, 0.5, 0.0, -0.866, -6.691e-06, 0.0, -1.0, -6.691e-06, 0.0, -1.0, 0.0, 0.0, -1.0, 1.043e-06, -4.505e-05, -1.0, 1.043e-06, -4.505e-05, -1.0, 0.0, 0.0, -1.0, 0.0, 0.0, -1.0, 1.0, 0.0, 0.0, 1.0, 0.0, 0.0, 1.0, 0.0, 0.0, 1.0, 0.0, 0.0, 1.0, 0.0, 0.0, 1.0, 0.0, 0.0, 0.0, 0.0, 1.0, 1.043e-06, 4.505e-05, 1.0, 0.0, 0.0, 1.0, 0.0, 0.0, 1.0, 1.043e-06, 4.505e-05, 1.0, -6.691e-06, 0.0, 1.0, -6.691e-06, 0.0, 1.0, 1.043e-06, 4.505e-05, 1.0, 0.5, 0.0, 0.866, 0.5, 0.0, 0.866, 1.043e-06, 4.505e-05, 1.0, 0.5, 0.0, 0.866, 0.5, 0.0, 0.866, 0.5, 0.0, 0.866, 0.866, 0.0, 0.5, 0.866, 0.0, 0.5, 0.5, 0.0, 0.866, 0.866, 0.0, 0.5, 0.866, 0.0, 0.5, 0.866, 0.0, 0.5, 1.0, -4.505e-05, 1.043e-06, 1.0, -4.505e-05, 1.043e-06, 0.866, 0.0, 0.5, 1.0, 0.0, -6.691e-06, 1.0, 0.0, -6.691e-06, 1.0, 0.0, 0.0, 1.0, -4.505e-05, 1.043e-06, 1.0, -4.505e-05, 1.043e-06, 1.0, 0.0, 0.0, 1.0, 0.0, 0.0, 0.0, 0.0, 1.0, 0.0, 0.0, 1.0, 0.0, 0.0, 1.0, 0.0, 0.0, 1.0, 0.0, 0.0, 1.0, 0.0, 0.0, 1.0, -1.0, 0.0, 0.0, -1.0, 4.505e-05, 1.043e-06, -1.0, 0.0, 0.0, -1.0, 0.0, 0.0, -1.0, 4.505e-05, 1.043e-06, -1.0, 0.0, -6.691e-06, -1.0, 0.0, -6.691e-06, -1.0, 4.505e-05, 1.043e-06, -0.866, 0.0, 0.5, -0.866, 0.0, 0.5, -1.0, 4.505e-05, 1.043e-06, -0.866, 0.0, 0.5, -0.866, 0.0, 0.5, -0.866, 0.0, 0.5, -0.5, 0.0, 0.866, -0.5, 0.0, 0.866, -0.866, 0.0, 0.5, -0.5, 0.0, 0.866, -0.5, 0.0, 0.866, -0.5, 0.0, 0.866, -1.043e-06, -4.505e-05, 1.0, -1.043e-06, -4.505e-05, 1.0, -0.5, 0.0, 0.866, 6.691e-06, 0.0, 1.0, 6.691e-06, 0.0, 1.0, 0.0, 0.0, 1.0, -1.043e-06, -4.505e-05, 1.0, -1.043e-06, -4.505e-05, 1.0, 0.0, 0.0, 1.0, 0.0, 0.0, 1.0, -1.0, 0.0, 0.0, -1.0, 0.0, 0.0, -1.0, 0.0, 0.0, -1.0, 0.0, 0.0, -1.0, 0.0, 0.0, -1.0, 0.0, 0.0, 0.0, 0.0, -1.0, -1.043e-06, 4.505e-05, -1.0, 0.0, 0.0, -1.0, 0.0, 0.0, -1.0, -1.043e-06, 4.505e-05, -1.0, 6.691e-06, 0.0, -1.0, 6.691e-06, 0.0, -1.0, -1.043e-06, 4.505e-05, -1.0, -0.5, 0.0, -0.866, -0.5, 0.0, -0.866, -1.043e-06, 4.505e-05, -1.0, -0.5, 0.0, -0.866, -0.5, 0.0, -0.866, -0.5, 0.0, -0.866, -0.866, 0.0, -0.5, -0.866, 0.0, -0.5, -0.5, 0.0, -0.866, -0.866, 0.0, -0.5, -0.866, 0.0, -0.5, -0.866, 0.0, -0.5, -1.0, -4.505e-05, -1.043e-06, -1.0, -4.505e-05, -1.043e-06, -0.866, 0.0, -0.5, -1.0, 0.0, 6.691e-06, -1.0, 0.0, 6.691e-06, -1.0, 0.0, 0.0, -1.0, -4.505e-05, -1.043e-06, -1.0, -4.505e-05, -1.043e-06, -1.0, 0.0, 0.0, -1.0, 0.0, 0.0, 0.0, 0.0, -1.0, 0.0, 0.0, -1.0, 0.0, 0.0, -1.0, 0.0, 0.0, -1.0, 0.0, 0.0, -1.0, 0.0, 0.0, -1.0, 0.0, -1.0, 0.0, 0.0, -1.0, 0.0, 0.0, -1.0, 0.0, 0.0, -1.0, 0.0, 0.0, -1.0, 0.0, 0.0, -1.0, 0.0, 0.0, -1.0, 0.0, 0.0, -1.0, 0.0, 0.0, -1.0, 0.0, 0.0, -1.0, 0.0, 0.0, -1.0, 0.0, 0.0, -1.0, 0.0, 0.0, -1.0, 0.0, 0.0, -1.0, 0.0, 0.0, -1.0, 0.0, 0.0, -1.0, 0.0, 0.0, -1.0, 0.0, 0.0, -1.0, 0.0, 0.0, -1.0, 0.0, 0.0, -1.0, 0.0, 0.0, -1.0, 0.0, 0.0, -1.0, 0.0, 0.0, -1.0, 0.0, 0.0, -1.0, 0.0, 0.0, -1.0, 0.0, 0.0, -1.0, 0.0, 0.0, -1.0, 0.0, 0.0, -1.0, 0.0, 0.0, -1.0, 0.0, 0.0, -1.0, 0.0, 0.0, -1.0, 0.0, 0.0, -1.0, 0.0, 0.0, -1.0, 0.0, 0.0, -1.0, 0.0, 0.0, -1.0, 0.0, 0.0, -1.0, 0.0, 0.0, -1.0, 0.0, 0.0, -1.0, 0.0, 0.0, -1.0, 0.0, 0.0, -1.0, 0.0, 0.0, -1.0, 0.0, 0.0, -1.0, 0.0, 0.0, -1.0, 0.0, 0.0, -1.0, 0.0, 0.0, -1.0, 0.0, 0.0, -1.0, 0.0, 0.0, -1.0, 0.0, 0.0, -1.0, 0.0, 0.0, -1.0, 0.0, 0.0, -1.0, 0.0, 0.0, -1.0, 0.0, 0.0, -1.0, 0.0, 0.0, -1.0, 0.0, 0.0, -1.0, 0.0, 0.0, -1.0, 0.0, 0.0, -1.0, 0.0, 0.0, -1.0, 0.0, 0.0, -1.0, 0.0, 0.0, -1.0, 0.0, 0.0, -1.0, 0.0, 0.0, -1.0, 0.0, 0.0, -1.0, 0.0, 0.0, -1.0, 0.0, 0.0, -1.0, 0.0, 0.0, -1.0, 0.0, 0.0, -1.0, 0.0, 0.9819, 0.0, -0.1893, 1.0, 0.0, -2.335e-07, 1.0, 0.0, 2.335e-07, 1.0, 0.0, 2.335e-07, 1.0, 0.0, -2.335e-07, 0.9819, 0.0, 0.1893, 1.0, 0.0, 2.335e-07, 0.9819, 0.0, 0.1893, 0.9819, 0.0, 0.1893, 0.9819, 0.0, 0.1893, 0.9819, 0.0, 0.1893, 0.9284, 0.0, 0.3717, 0.9819, 0.0, 0.1893, 0.9284, 0.0, 0.3717, 0.9284, 0.0, 0.3717, 0.9284, 0.0, 0.3717, 0.9284, 0.0, 0.3717, 0.8413, 0.0, 0.5406, 0.9284, 0.0, 0.3717, 0.8413, 0.0, 0.5406, 0.8413, 0.0, 0.5406, 0.8413, 0.0, 0.5406, 0.8413, 0.0, 0.5406, 0.7237, 0.0, 0.6901, 0.8413, 0.0, 0.5406, 0.7237, 0.0, 0.6901, 0.7237, 0.0, 0.6901, 0.7237, 0.0, 0.6901, 0.7237, 0.0, 0.6901, 0.5801, 0.0, 0.8146, 0.7237, 0.0, 0.6901, 0.5801, 0.0, 0.8146, 0.5801, 0.0, 0.8146, 0.5801, 0.0, 0.8146, 0.5801, 0.0, 0.8146, 0.4154, 0.0, 0.9096, 0.5801, 0.0, 0.8146, 0.4154, 0.0, 0.9096, 0.4154, 0.0, 0.9096, 0.4154, 0.0, 0.9096, 0.4154, 0.0, 0.9096, 0.2358, 0.0, 0.9718, 0.4154, 0.0, 0.9096, 0.2358, 0.0, 0.9718, 0.2358, 0.0, 0.9718, 0.2358, 0.0, 0.9718, 0.2358, 0.0, 0.9718, 0.04758, 0.0, 0.9989, 0.2358, 0.0, 0.9718, 0.04758, 0.0, 0.9989, 0.04758, 0.0, 0.9989, 0.04758, 0.0, 0.9989, 0.04758, 0.0, 0.9989, -0.1423, 0.0, 0.9898, 0.04758, 0.0, 0.9989, -0.1423, 0.0, 0.9898, -0.1423, 0.0, 0.9898, -0.1423, 0.0, 0.9898, -0.1423, 0.0, 0.9898, -0.3271, 0.0, 0.945, -0.1423, 0.0, 0.9898, -0.3271, 0.0, 0.945, -0.3271, 0.0, 0.945, -0.3271, 0.0, 0.945, -0.3271, 0.0, 0.945, -0.5, 0.0, 0.866, -0.3271, 0.0, 0.945, -0.5, 0.0, 0.866, -0.5, 0.0, 0.866, -0.5, 0.0, 0.866, -0.5, 0.0, 0.866, -0.6549, 0.0, 0.7557, -0.5, 0.0, 0.866, -0.6549, 0.0, 0.7557, -0.6549, 0.0, 0.7557, -0.6549, 0.0, 0.7557, -0.6549, 0.0, 0.7557, -0.7861, 0.0, 0.6182, -0.6549, 0.0, 0.7557, -0.7861, 0.0, 0.6182, -0.7861, 0.0, 0.6182, -0.7861, 0.0, 0.6182, -0.7861, 0.0, 0.6182, -0.8888, 0.0, 0.4582, -0.7861, 0.0, 0.6182, -0.8888, 0.0, 0.4582, -0.8888, 0.0, 0.4582, -0.8888, 0.0, 0.4582, -0.8888, 0.0, 0.4582, -0.9595, 0.0, 0.2817, -0.8888, 0.0, 0.4582, -0.9595, 0.0, 0.2817, -0.9595, 0.0, 0.2817, -0.9595, 0.0, 0.2817, -0.9595, 0.0, 0.2817, -0.9955, 0.0, 0.09506, -0.9595, 0.0, 0.2817, -0.9955, 0.0, 0.09506, -0.9955, 0.0, 0.09506, -0.9955, 0.0, 0.09506, -0.9955, 0.0, 0.09506, -0.9955, 0.0, -0.09506, -0.9955, 0.0, 0.09506, -0.9955, 0.0, -0.09506, -0.9955, 0.0, -0.09506, -0.9955, 0.0, -0.09506, -0.9955, 0.0, -0.09506, -0.9595, 0.0, -0.2817, -0.9955, 0.0, -0.09506, -0.9595, 0.0, -0.2817, -0.9595, 0.0, -0.2817, -0.9595, 0.0, -0.2817, -0.9595, 0.0, -0.2817, -0.8888, 0.0, -0.4582, -0.9595, 0.0, -0.2817, -0.8888, 0.0, -0.4582, -0.8888, 0.0, -0.4582, -0.8888, 0.0, -0.4582, -0.8888, 0.0, -0.4582, -0.7861, 0.0, -0.6182, -0.8888, 0.0, -0.4582, -0.7861, 0.0, -0.6182, -0.7861, 0.0, -0.6182, -0.7861, 0.0, -0.6182, -0.7861, 0.0, -0.6182, -0.6549, 0.0, -0.7557, -0.7861, 0.0, -0.6182, -0.6549, 0.0, -0.7557, -0.6549, 0.0, -0.7557, -0.6549, 0.0, -0.7557, -0.6549, 0.0, -0.7557, -0.5, 0.0, -0.866, -0.6549, 0.0, -0.7557, -0.5, 0.0, -0.866, -0.5, 0.0, -0.866, -0.5, 0.0, -0.866, -0.5, 0.0, -0.866, -0.3271, 0.0, -0.945, -0.5, 0.0, -0.866, -0.3271, 0.0, -0.945, -0.3271, 0.0, -0.945, -0.3271, 0.0, -0.945, -0.3271, 0.0, -0.945, -0.1423, 0.0, -0.9898, -0.3271, 0.0, -0.945, -0.1423, 0.0, -0.9898, -0.1423, 0.0, -0.9898, -0.1423, 0.0, -0.9898, -0.1423, 0.0, -0.9898, 0.04758, 0.0, -0.9989, -0.1423, 0.0, -0.9898, 0.04758, 0.0, -0.9989, 0.04758, 0.0, -0.9989, 0.04758, 0.0, -0.9989, 0.04758, 0.0, -0.9989, 0.2358, 0.0, -0.9718, 0.04758, 0.0, -0.9989, 0.2358, 0.0, -0.9718, 0.2358, 0.0, -0.9718, 0.2358, 0.0, -0.9718, 0.2358, 0.0, -0.9718, 0.4154, 0.0, -0.9096, 0.2358, 0.0, -0.9718, 0.4154, 0.0, -0.9096, 0.4154, 0.0, -0.9096, 0.4154, 0.0, -0.9096, 0.4154, 0.0, -0.9096, 0.5801, 0.0, -0.8146, 0.4154, 0.0, -0.9096, 0.5801, 0.0, -0.8146, 0.5801, 0.0, -0.8146, 0.5801, 0.0, -0.8146, 0.5801, 0.0, -0.8146, 0.7237, 0.0, -0.6901, 0.5801, 0.0, -0.8146, 0.7237, 0.0, -0.6901, 0.7237, 0.0, -0.6901, 0.7237, 0.0, -0.6901, 0.7237, 0.0, -0.6901, 0.8413, 0.0, -0.5406, 0.7237, 0.0, -0.6901, 0.8413, 0.0, -0.5406, 0.8413, 0.0, -0.5406, 0.8413, 0.0, -0.5406, 0.8413, 0.0, -0.5406, 0.9284, 0.0, -0.3717, 0.8413, 0.0, -0.5406, 0.9284, 0.0, -0.3717, 0.9284, 0.0, -0.3717, 0.9284, 0.0, -0.3717, 0.9284, 0.0, -0.3717, 0.9819, 0.0, -0.1893, 0.9284, 0.0, -0.3717, 0.9819, 0.0, -0.1893, 0.9819, 0.0, -0.1893, 0.9819, 0.0, -0.1893, 0.9819, 0.0, -0.1893, 1.0, 0.0, -2.335e-07, 0.0, -1.0, 0.0, 0.0, -1.0, 0.0, 0.0, -1.0, 0.0, 0.0, -1.0, 0.0, 0.0, -1.0, 0.0, 0.0, -1.0, 0.0, 0.0, -1.0, 0.0, 0.0, -1.0, 0.0, 0.0, -1.0, 0.0, 0.0, -1.0, 0.0, 0.0, -1.0, 0.0, 0.0, -1.0, 0.0, 0.0, -1.0, 0.0, 0.0, -1.0, 0.0, 0.0, -1.0, 0.0, 0.0, -1.0, 0.0, 0.0, -1.0, 0.0, 0.0, -1.0, 0.0, 0.0, -1.0, 0.0, 0.0, -1.0, 0.0, 0.0, -1.0, 0.0, 0.0, -1.0, 0.0, 0.0, -1.0, 0.0, 0.0, -1.0, 0.0, 0.0, -1.0, 0.0, 0.0, -1.0, 0.0, 0.0, -1.0, 0.0, 0.0, -1.0, 0.0, 0.0, -1.0, 0.0, 0.0, -1.0, 0.0, 0.0, -1.0, 0.0, 0.0, -1.0, 0.0, 0.0, -1.0, 0.0, 0.0, -1.0, 0.0, 0.0, -1.0, 0.0, 0.0, -1.0, 0.0, 0.0, -1.0, 0.0, 0.0, -1.0, 0.0, 0.0, -1.0, 0.0, 0.0, -1.0, 0.0, 0.0, -1.0, 0.0, 0.0, -1.0, 0.0, 0.0, -1.0, 0.0, 0.0, -1.0, 0.0, 0.0, -1.0, 0.0, 0.0, -1.0, 0.0, 0.0, -1.0, 0.0, 0.0, -1.0, 0.0, 0.0, -1.0, 0.0, 0.0, -1.0, 0.0, 0.0, -1.0, 0.0, 0.0, -1.0, 0.0, 0.0, -1.0, 0.0, 0.0, -1.0, 0.0, 0.0, -1.0, 0.0, 0.0, -1.0, 0.0, 0.0, -1.0, 0.0, 0.0, -1.0, 0.0, 0.0, -1.0, 0.0, 0.0, -1.0, 0.0, 0.0, -1.0, 0.0, 0.0, -1.0, 0.0, 0.0, -1.0, 0.0, 0.0, -1.0, 0.0, 0.0, -1.0, 0.0, 0.0, -1.0, 0.0, 0.0, -1.0, 0.0, 0.0, -1.0, 0.0, 0.0, -1.0, 0.0, 0.0, -1.0, 0.0, 0.0, -1.0, 0.0, 0.0, -1.0, 0.0, 0.0, -1.0, 0.0, 0.0, -1.0, 0.0, 0.0, -1.0, 0.0, 0.0, -1.0, 0.0, 0.0, -1.0, 0.0, 0.0, -1.0, 0.0, 0.0, -1.0, 0.0, 0.0, -1.0, 0.0, 0.0, -1.0, 0.0, 0.0, -1.0, 0.0, 0.0, -1.0, 0.0, 0.0, -1.0, 0.0, 0.0, -1.0, 0.0, 0.0, -1.0, 0.0, 0.0, -1.0, 0.0, 0.0, -1.0, 0.0, 0.0, -1.0, 0.0, 0.0, -1.0, 0.0, 0.0, -1.0, 0.0, 0.0, -1.0, 0.0, 0.0, -1.0, 0.0, 0.0, -1.0, 0.0, 0.0, -1.0, 0.0, 0.0, -1.0, 0.0, 0.0, -1.0, 0.0, 0.0, -1.0, 0.0, 0.0, -1.0, 0.0, 0.0, -1.0, 0.0, 0.0, -1.0, 0.0, 0.0, -1.0, 0.0, 0.0, -1.0, 0.0, 0.0, -1.0, 0.0, 0.0, -1.0, 0.0, 0.0, -1.0, 0.0, 0.0, -1.0, 0.0, 0.0, -1.0, 0.0, 0.0, -1.0, 0.0, 0.0, -1.0, 0.0, 0.0, -1.0, 0.0, 0.0, -1.0, 0.0, 0.0, -1.0, 0.0, 0.0, -1.0, 0.0, 0.0, -1.0, 0.0, 0.0, -1.0, 0.0, 0.0, -1.0, 0.0, 0.0, -1.0, 0.0, 0.0, -1.0, 0.0, 0.0, -1.0, 0.0, 0.0, -1.0, 0.0, 0.0, -1.0, 0.0, 0.0, -1.0, 0.0, 0.0, -1.0, 0.0, 0.0, -1.0, 0.0, 0.0, -1.0, 0.0, 0.0, -1.0, 0.0, 0.0, -1.0, 0.0, 0.0, -1.0, 0.0, 0.0, -1.0, 0.0, 0.0, -1.0, 0.0, 0.0, -1.0, 0.0, 0.0, -1.0, 0.0, 0.0, -1.0, 0.0, 0.0, -1.0, 0.0, 0.0, -1.0, 0.0, 0.0, -1.0, 0.0, 0.0, -1.0, 0.0, 0.0, -1.0, 0.0, 0.0, -1.0, 0.0, 0.0, -1.0, 0.0, 0.0, -1.0, 0.0, 0.0, -1.0, 0.0, 0.0, -1.0, 0.0, 0.0, -1.0, 0.0, 0.0, -1.0, 0.0, 0.0, -1.0, 0.0, 0.0, -1.0, 0.0, 0.0, -1.0, 0.0, 0.0, -1.0, 0.0, 0.0, -1.0, 0.0, 0.0, -1.0, 0.0, 0.0, -1.0, 0.0, 0.0, -1.0, 0.0, 0.0, -1.0, 0.0, 0.0, -1.0, 0.0, 0.0, -1.0, 0.0, 0.0, -1.0, 0.0, 0.0, -1.0, 0.0, 0.0, -1.0, 0.0, 0.0, -1.0, 0.0, 0.0, -1.0, 0.0, 0.0, -1.0, 0.0, 0.0, -1.0, 0.0, 0.0, -1.0, 0.0, 0.0, -1.0, 0.0, 0.0, -1.0, 0.0, 0.0, -1.0, 0.0, 0.0, -1.0, 0.0, 0.0, -1.0, 0.0, 0.0, -1.0, 0.0, 0.9659, -0.2588, 0.0, 0.9659, -0.2588, 0.0, 0.9659, -0.2588, 0.0, 0.9659, -0.2588, 0.0, 0.9659, -0.2588, 0.0, 0.9659, -0.2588, 0.0, 0.0, -0.2588, 0.9659, 0.0, -0.2588, 0.9659, 0.0, -0.2588, 0.9659, 0.0, -0.2588, 0.9659, 0.0, -0.2588, 0.9659, 0.0, -0.2588, 0.9659, -0.9659, -0.2588, 0.0, -0.9659, -0.2588, 0.0, -0.9659, -0.2588, 0.0, -0.9659, -0.2588, 0.0, -0.9659, -0.2588, 0.0, -0.9659, -0.2588, 0.0, 0.0, -0.2588, -0.9659, 0.0, -0.2588, -0.9659, 0.0, -0.2588, -0.9659, 0.0, -0.2588, -0.9659, 0.0, -0.2588, -0.9659, 0.0, -0.2588, -0.9659, 0.0, -1.0, 0.0, 0.0, -1.0, 5.137e-08, 0.0, -1.0, 0.0, 0.0, -1.0, 0.0, 0.0, -1.0, 5.137e-08, 0.0, -1.0, -1.502e-09, 0.0, -1.0, 0.0, 0.0, -1.0, -1.502e-09, 0.0, -1.0, 0.0, 0.0, -1.0, 0.0, 0.0, -1.0, -1.502e-09, 0.0, -1.0, 0.0, 0.0, -1.0, 0.0, 0.0, -1.0, -1.502e-09, 0.0, -1.0, -4.375e-07, 0.0, -1.0, -4.375e-07, 0.0, -1.0, -1.502e-09, 0.0, -1.0, -5.441e-07, 0.0, -1.0, -5.441e-07, 0.0, -1.0, -1.502e-09, 0.0, -1.0, 6.323e-07, 0.0, -1.0, 6.323e-07, 0.0, -1.0, -1.502e-09, 0.0, -1.0, 3.9e-07, 0.0, -1.0, 3.9e-07, 0.0, -1.0, -1.502e-09, 0.0, -1.0, 0.0, 0.0, -1.0, 0.0, 0.0, -1.0, -1.502e-09, 0.0, -1.0, 2.864e-07, 0.0, -1.0, 2.864e-07, 0.0, -1.0, -1.502e-09, 0.0, -1.0, 4.305e-08, 0.0, -1.0, 2.864e-07, 0.0, -1.0, 4.305e-08, 0.0, -1.0, 9.431e-07, 0.0, -1.0, 9.431e-07, 0.0, -1.0, 4.305e-08, 0.0, -1.0, -9.12e-07, 0.0, -1.0, -9.12e-07, 0.0, -1.0, 4.305e-08, 0.0, -1.0, 0.0, 0.0, -1.0, 0.0, 0.0, -1.0, 4.305e-08, 0.0, -1.0, 0.0, 0.0, -1.0, 0.0, 0.0, -1.0, 4.305e-08, 0.0, -1.0, 0.0, 0.0, -1.0, 0.0, 0.0, -1.0, 4.305e-08, 0.0, -1.0, 7.494e-07, 0.0, -1.0, 7.494e-07, 0.0, -1.0, 4.305e-08, 0.0, -1.0, 3.514e-07, 0.0, -1.0, 3.514e-07, 0.0, -1.0, 4.305e-08, 0.0, -1.0, 0.0, 0.0, -1.0, 0.0, 0.0, -1.0, 4.305e-08, 0.0, -1.0, -4.305e-08, 0.0, -1.0, 0.0, 0.0, -1.0, -4.305e-08, 0.0, -1.0, 0.0, 0.0, -1.0, 0.0, 0.0, -1.0, -4.305e-08, 0.0, -1.0, -3.514e-07, 0.0, -1.0, -3.514e-07, 0.0, -1.0, -4.305e-08, 0.0, -1.0, -7.494e-07, 0.0, -1.0, -7.494e-07, 0.0, -1.0, -4.305e-08, 0.0, -1.0, 0.0, 0.0, -1.0, 0.0, 0.0, -1.0, -4.305e-08, 0.0, -1.0, 0.0, 0.0, -1.0, 0.0, 0.0, -1.0, -4.305e-08, 0.0, -1.0, 0.0, 0.0, -1.0, 0.0, 0.0, -1.0, -4.305e-08, 0.0, -1.0, 9.12e-07, 0.0, -1.0, 9.12e-07, 0.0, -1.0, -4.305e-08, 0.0, -1.0, -9.431e-07, 0.0, -1.0, -9.431e-07, 0.0, -1.0, -4.305e-08, 0.0, -1.0, -2.864e-07, 0.0, -1.0, -2.864e-07, 0.0, -1.0, -4.305e-08, 0.0, -1.0, 5.137e-08, 0.0, -1.0, -2.864e-07, 0.0, -1.0, 5.137e-08, 0.0, -1.0, 0.0, 0.0, -1.0, 0.0, 0.0, -1.0, 5.137e-08, 0.0, -1.0, 0.0, 0.0, -1.0, 0.0, 0.0, -1.0, 5.137e-08, 0.0, -1.0, 0.0, 0.0, -1.0, 0.0, 0.0, -1.0, 5.137e-08, 0.0, -1.0, 5.441e-07, 0.0, -1.0, 5.441e-07, 0.0, -1.0, 5.137e-08, 0.0, -1.0, 4.375e-07, 0.0, -1.0, 4.375e-07, 0.0, -1.0, 5.137e-08, 0.0, -1.0, 0.0, 0.0, -1.0, 0.0, 0.0, -1.0, 5.137e-08, 0.0, -1.0, 0.0, -0.9659, 0.2588, 2.165e-05, -0.9197, 0.3108, -0.2401, -0.9659, 0.2588, -2.194e-05, -0.9659, 0.2588, -2.194e-05, -0.9197, 0.3108, -0.2401, -0.9197, 0.3108, -0.2401, -0.9197, 0.3108, -0.2401, -0.9197, 0.3108, -0.2401, -0.8159, 0.3433, -0.4652, -0.9197, 0.3108, -0.2401, -0.8159, 0.3433, -0.4652, -0.8159, 0.3433, -0.4652, -0.8159, 0.3433, -0.4652, -0.8159, 0.3433, -0.4652, -0.6612, 0.3543, -0.6612, -0.8159, 0.3433, -0.4652, -0.6612, 0.3543, -0.6612, -0.6612, 0.3543, -0.6612, -0.6612, 0.3543, -0.6612, -0.6612, 0.3543, -0.6612, -0.4652, 0.3433, -0.8159, -0.4652, 0.3433, -0.8159, -0.6612, 0.3543, -0.6612, -0.4652, 0.3433, -0.8159, -0.4652, 0.3433, -0.8159, -0.4652, 0.3433, -0.8159, -0.2401, 0.3108, -0.9197, -0.2401, 0.3108, -0.9197, -0.4652, 0.3433, -0.8159, -0.2401, 0.3108, -0.9197, -0.2401, 0.3108, -0.9197, -0.2401, 0.3108, -0.9197, 4.08e-06, 0.2588, -0.9659, 4.08e-06, 0.2588, -0.9659, -0.2401, 0.3108, -0.9197, 2.041e-05, 0.2588, -0.9659, -2.532e-05, 0.2588, 0.9659, -0.2401, 0.3108, 0.9197, -1.916e-05, 0.2588, 0.9659, -1.916e-05, 0.2588, 0.9659, -0.2401, 0.3108, 0.9197, -0.2401, 0.3108, 0.9197, -0.2401, 0.3108, 0.9197, -0.2401, 0.3108, 0.9197, -0.4652, 0.3433, 0.8159, -0.2401, 0.3108, 0.9197, -0.4652, 0.3433, 0.8159, -0.4652, 0.3433, 0.8159, -0.4652, 0.3433, 0.8159, -0.4652, 0.3433, 0.8159, -0.6612, 0.3544, 0.6612, -0.4652, 0.3433, 0.8159, -0.6612, 0.3544, 0.6612, -0.6612, 0.3543, 0.6612, -0.6612, 0.3543, 0.6612, -0.6612, 0.3544, 0.6612, -0.8159, 0.3433, 0.4652, -0.8159, 0.3433, 0.4652, -0.6612, 0.3544, 0.6612, -0.8159, 0.3433, 0.4652, -0.8159, 0.3433, 0.4652, -0.8159, 0.3433, 0.4652, -0.9197, 0.3108, 0.2401, -0.9197, 0.3108, 0.2401, -0.8159, 0.3433, 0.4652, -0.9197, 0.3108, 0.2401, -0.9197, 0.3108, 0.2401, -0.9197, 0.3108, 0.2401, -0.9659, 0.2588, -3.143e-06, -0.9659, 0.2588, -3.143e-06, -0.9197, 0.3108, 0.2401, -0.9659, 0.2588, -2.291e-05, 2.428e-05, 0.2588, 0.9659, -2.532e-05, 0.2588, 0.9659, -6.365e-06, 0.2588, 0.9659, -6.365e-06, 0.2588, 0.9659, -2.532e-05, 0.2588, 0.9659, -1.916e-05, 0.2588, 0.9659, -0.9659, 0.2588, -2.291e-05, -0.9659, 0.2588, 2.165e-05, -0.9659, 0.2588, -3.143e-06, -0.9659, 0.2588, -3.143e-06, -0.9659, 0.2588, 2.165e-05, -0.9659, 0.2588, -2.194e-05, 0.0, -1.0, 0.0, 0.0, -1.0, 0.0, 0.0, -1.0, 0.0, 0.0, -1.0, 0.0, 0.0, -1.0, 0.0, 0.0, -1.0, 0.0, 0.0, -1.0, 0.0, 0.0, -1.0, 0.0, 0.0, -1.0, 0.0, 0.0, -1.0, 0.0, 0.0, -1.0, 0.0, 0.0, -1.0, 0.0, 0.0, -1.0, 0.0, 0.0, -1.0, 0.0, 0.0, -1.0, 0.0, 0.0, -1.0, 0.0, 0.0, -1.0, 0.0, 0.0, -1.0, 0.0, 0.0, -1.0, 0.0, 0.0, -1.0, 0.0, 0.0, -1.0, 0.0, 0.0, -1.0, 0.0, 0.0, -1.0, 0.0, 0.0, -1.0, 0.0, 0.0, -1.0, 0.0, 0.0, -1.0, 0.0, 0.0, -1.0, 0.0, 0.0, -1.0, 0.0, 0.0, -1.0, 0.0, 0.0, -1.0, 0.0, 0.0, -1.0, 0.0, 0.0, -1.0, 0.0, 0.0, -1.0, 0.0, 0.0, -1.0, 0.0, 0.0, -1.0, 0.0, 0.0, -1.0, 0.0, 0.0, -1.0, 0.0, 0.0, -1.0, 0.0, 0.0, -1.0, 0.0, 0.0, -1.0, 0.0, 0.0, -1.0, 0.0, 0.0, -1.0, 0.0, 0.0, -1.0, 0.0, 0.0, -1.0, 0.0, 0.0, -1.0, 0.0, 0.0, -1.0, 0.0, 0.0, -1.0, 0.0, 0.0, -1.0, 0.0, 0.0, -1.0, 0.0, 0.0, -1.0, 0.0, 0.0, -1.0, 0.0, 0.0, -1.0, 0.0, 0.0, -1.0, 0.0, 0.0, -1.0, 0.0, 0.0, -1.0, 0.0, 0.0, -1.0, 0.0, 0.0, -1.0, 0.0, 0.0, -1.0, 0.0, 0.0, -1.0, 0.0, 0.0, -1.0, 0.0, 0.0, -1.0, 0.0, 0.0, -1.0, 0.0, 0.0, -1.0, 0.0, 0.0, -1.0, 0.0, 0.0, -1.0, 0.0, 0.0, -1.0, 0.0, 0.0, -1.0, 0.0, 0.0, -1.0, 0.0, 0.0, -1.0, 0.0, 0.0, -1.0, 0.0, 0.0, -1.0, 0.0, 0.0, -1.0, 0.0, 0.0, -1.0, 0.0, 0.0, -1.0, 0.0, 0.0, -1.0, 0.0, 0.0, -1.0, 0.0, 0.0, -1.0, 0.0, 0.0, -1.0, 0.0, 0.0, -1.0, 0.0, 0.0, -1.0, 0.0, 0.0, -1.0, 0.0, 0.0, -1.0, 0.0, 0.0, -1.0, 0.0, 0.0, -1.0, 0.0, 0.0, -1.0, 0.0, 0.0, -1.0, 0.0, 0.0, -1.0, 0.0, 0.0, -1.0, 0.0, 0.0, -1.0, 0.0, 0.0, -1.0, 0.0, 0.0, -1.0, 0.0, 0.0, -1.0, 0.0, 0.0, -1.0, 0.0, 0.0, -1.0, 0.0, 0.0, -1.0, 0.0, 0.0, -1.0, 0.0])] * 3)])
me_top = bpy.data.meshes.new('top')
me_top.from_pydata([(-3.057, 6.0, 1.608), (-1.608, 6.0, 14.94), (-14.94, 6.0, 1.608), (-3.057, 6.0, 16.39), (-16.39, 6.0, 3.057), (-14.94, 6.0, 16.39), (-16.39, 6.0, 14.94), (-16.2, 6.0, 15.68), (-15.68, 6.0, 16.2), (-1.608, 6.0, 3.057), (-2.325, 6.0, 1.799), (-1.799, 6.0, 2.325), (-1.799, 6.0, 15.68), (-2.325, 6.0, 16.2), (-16.2, 6.0, 2.325), (-15.68, 6.0, 1.799), (-14.71, 6.888, 1.846), (-15.4, 7.015, 2.071), (-15.93, 7.015, 2.597), (-16.15, 6.888, 3.295), (-16.15, 6.888, 14.71), (-15.93, 7.015, 15.4), (-15.4, 7.015, 15.93), (-14.71, 6.888, 16.15), (-3.295, 6.888, 16.15), (-3.295, 8.0, 3.295), (-14.71, 8.0, 3.295), (-2.949, 7.96, 3.417), (-15.05, 7.96, 3.417), (-2.693, 7.874, 3.687), (-15.31, 7.874, 3.687), (-2.367, 7.679, 4.368), (-15.63, 7.679, 4.368), (-2.058, 7.349, 5.856), (-15.94, 7.349, 5.856), (-16.09, 7.072, 9.0), (-1.908, 7.072, 9.0), (-15.94, 7.349, 12.14), (-2.058, 7.349, 12.14), (-2.367, 7.679, 13.63), (-15.63, 7.679, 13.63), (-2.693, 7.874, 14.31), (-15.31, 7.874, 14.31), (-2.949, 7.96, 14.58), (-15.05, 7.96, 14.58), (-3.295, 8.0, 14.71), (-14.71, 8.0, 14.71), (-15.34, 7.859, 14.71), (-15.85, 7.464, 14.71), (-15.85, 7.464, 3.295), (-15.34, 7.859, 3.295), (-14.71, 7.859, 2.661), (-15.43, 7.444, 2.381), (-14.71, 7.464, 2.146), (-2.661, 7.859, 3.295), (-3.295, 7.859, 2.661), (-2.57, 7.444, 2.381), (-3.295, 7.464, 2.146), (-2.597, 7.015, 2.071), (-3.295, 6.888, 1.846), (-2.146, 7.464, 3.295), (-2.071, 7.015, 2.597), (-1.846, 6.888, 3.295), (-14.71, 7.859, 15.34), (-15.43, 7.444, 15.62), (-14.71, 7.464, 15.85), (-3.295, 7.859, 15.34), (-2.661, 7.859, 14.71), (-2.57, 7.444, 15.62), (-2.146, 7.464, 14.71), (-2.071, 7.015, 15.4), (-1.846, 6.888, 14.71), (-3.295, 7.464, 15.85), (-2.597, 7.015, 15.93)], [], [(0, 1, 2), (2, 1, 3), (2, 3, 4), (4, 3, 5), (4, 5, 6), (6, 5, 7), (7, 5, 8), (1, 0, 9), (9, 0, 10), (9, 10, 11), (12, 13, 1), (1, 13, 3), (4, 14, 2), (2, 14, 15), (16, 2, 17), (17, 2, 15), (17, 15, 18), (18, 15, 14), (18, 14, 4), (4, 19, 18), (4, 6, 19), (19, 6, 20), (20, 6, 21), (21, 6, 7), (21, 7, 22), (22, 7, 8), (22, 8, 5), (5, 23, 22), (5, 3, 23), (23, 3, 24), (25, 26, 27), (27, 26, 28), (27, 28, 29), (29, 28, 30), (29, 30, 31), (31, 30, 32), (31, 32, 33), (33, 32, 34), (33, 34, 35), (33, 35, 36), (36, 35, 37), (36, 37, 38), (38, 37, 39), (39, 37, 40), (39, 40, 41), (41, 40, 42), (41, 42, 43), (43, 42, 44), (43, 44, 45), (45, 44, 46), (46, 44, 47), (47, 44, 42), (47, 42, 40), (47, 40, 48), (48, 40, 37), (48, 37, 20), (20, 37, 35), (20, 35, 19), (19, 35, 34), (19, 34, 49), (49, 34, 32), (49, 32, 50), (50, 32, 30), (50, 30, 28), (28, 26, 50), (26, 51, 50), (50, 51, 52), (50, 52, 49), (49, 52, 18), (49, 18, 19), (51, 53, 52), (52, 53, 16), (52, 16, 17), (17, 18, 52), (25, 54, 55), (55, 54, 56), (55, 56, 57), (57, 56, 58), (57, 58, 59), (54, 60, 56), (56, 60, 61), (56, 61, 58), (60, 62, 61), (62, 9, 61), (61, 9, 11), (61, 11, 58), (58, 11, 10), (58, 10, 0), (0, 59, 58), (26, 25, 51), (51, 25, 55), (51, 55, 57), (59, 16, 57), (57, 16, 53), (57, 53, 51), (46, 47, 63), (63, 47, 64), (63, 64, 65), (65, 64, 22), (65, 22, 23), (47, 48, 64), (64, 48, 21), (64, 21, 22), (48, 20, 21), (45, 66, 67), (67, 66, 68), (67, 68, 69), (69, 68, 70), (69, 70, 71), (66, 72, 68), (68, 72, 24), (68, 24, 73), (73, 70, 68), (24, 3, 73), (73, 3, 13), (73, 13, 70), (70, 13, 12), (70, 12, 1), (1, 71, 70), (25, 27, 54), (54, 27, 29), (54, 29, 31), (54, 31, 60), (60, 31, 33), (60, 33, 62), (62, 33, 36), (62, 36, 71), (71, 36, 38), (71, 38, 69), (69, 38, 39), (69, 39, 67), (67, 39, 41), (67, 41, 43), (43, 45, 67), (45, 46, 66), (66, 46, 63), (66, 63, 65), (23, 24, 65), (65, 24, 72), (65, 72, 66), (0, 2, 59), (59, 2, 16), (1, 9, 71), (71, 9, 62)])
me_top.polygons.foreach_set('use_smooth', [True] * 144)
_k = set([(0, 2), (0, 10), (1, 9), (1, 12), (2, 15), (3, 5), (3, 13), (4, 6), (4, 14), (5, 8), (6, 7), (7, 8), (9, 11), (10, 11), (12, 13), (14, 15), (25, 26), (25, 27), (26, 28), (27, 29), (28, 30), (29, 31), (30, 32), (31, 33), (32, 34), (33, 36), (34, 35), (35, 37), (36, 38), (37, 40), (38, 39), (39, 41), (40, 42), (41, 43), (42, 44), (43, 45), (44, 46), (45, 46)])
me_top.attributes.new('sharp_edge', 'BOOLEAN', 'EDGE').data.foreach_set('value', [ (min(e.vertices), max(e.vertices)) in _k for e in me_top.edges])
_uv = me_top.uv_layers.new(name='UVMap')
_uv.uv.foreach_set('vector', [-0.6466, 0.3722, -1.98, 0.5171, -0.6466, -0.8165, -0.6466, -0.8165, -1.98, 0.5171, -2.125, 0.3722, -0.6466, -0.8165, -2.125, 0.3722, -0.7915, -0.9614, -0.7915, -0.9614, -2.125, 0.3722, -2.125, -0.8165, -0.7915, -0.9614, -2.125, -0.8165, -1.98, -0.9614, -1.98, -0.9614, -2.125, -0.8165, -2.053, -0.9423, -2.053, -0.9423, -2.125, -0.8165, -2.106, -0.8897, -1.98, 0.5171, -0.6466, 0.3722, -0.7915, 0.5171, -0.7915, 0.5171, -0.6466, 0.3722, -0.6657, 0.4454, -0.7915, 0.5171, -0.6657, 0.4454, -0.7183, 0.498, -2.053, 0.498, -2.106, 0.4454, -1.98, 0.5171, -1.98, 0.5171, -2.106, 0.4454, -2.125, 0.3722, -0.7915, -0.9614, -0.7183, -0.9423, -0.6466, -0.8165, -0.6466, -0.8165, -0.7183, -0.9423, -0.6657, -0.8897, -0.5474, -0.1128, -0.4524, -0.1128, -0.5474, -0.03759, -0.5474, -0.03759, -0.4524, -0.1128, -0.4389, -0.03759, -0.5474, -0.03759, -0.4389, -0.03759, -0.5474, 0.03759, -0.5474, 0.03759, -0.4389, -0.03759, -0.4389, 0.03759, -0.5474, 0.03759, -0.4389, 0.03759, -0.4524, 0.1128, -0.4524, 0.1128, -0.5474, 0.1128, -0.5474, 0.03759, -1.494, 0.6212, -0.3057, 0.6212, -1.471, 0.7131, -1.471, 0.7131, -0.3057, 0.6212, -0.3295, 0.7131, -0.5474, -0.1128, -0.4524, -0.1128, -0.5474, -0.03759, -0.5474, -0.03759, -0.4524, -0.1128, -0.4389, -0.03759, -0.5474, -0.03759, -0.4389, -0.03759, -0.5474, 0.03759, -0.5474, 0.03759, -0.4389, -0.03759, -0.4389, 0.03759, -0.5474, 0.03759, -0.4389, 0.03759, -0.4524, 0.1128, -0.4524, 0.1128, -0.5474, 0.1128, -0.5474, 0.03759, -1.494, 0.6212, -0.3057, 0.6212, -1.471, 0.7131, -1.471, 0.7131, -0.3057, 0.6212, -0.3295, 0.7131, 0.5705, 1.161, -0.5705, 1.161, 0.6051, 1.148, 0.6051, 1.148, -0.5705, 1.161, -0.6051, 1.148, 0.6051, 1.148, -0.6051, 1.148, 0.6307, 1.12, 0.6307, 1.12, -0.6051, 1.148, -0.6307, 1.12, 0.6307, 1.12, -0.6307, 1.12, 0.6633, 1.049, 0.6633, 1.049, -0.6307, 1.12, -0.6633, 1.049, 0.6633, 1.049, -0.6633, 1.049, 0.6942, 0.8965, 0.6942, 0.8965, -0.6633, 1.049, -0.6942, 0.8965, 0.6942, 0.8965, -0.6942, 0.8965, -0.7092, 0.5806, 0.6942, 0.8965, -0.7092, 0.5806, 0.7092, 0.5806, 0.7092, 0.5806, -0.7092, 0.5806, -0.6942, 0.2646, 0.7092, 0.5806, -0.6942, 0.2646, 0.6942, 0.2646, 0.6942, 0.2646, -0.6942, 0.2646, 0.6633, 0.1121, 0.6633, 0.1121, -0.6942, 0.2646, -0.6633, 0.1121, 0.6633, 0.1121, -0.6633, 0.1121, 0.6307, 0.04124, 0.6307, 0.04124, -0.6633, 0.1121, -0.6307, 0.04124, 0.6307, 0.04124, -0.6307, 0.04124, 0.6051, 0.01289, 0.6051, 0.01289, -0.6307, 0.04124, -0.6051, 0.01289, 0.6051, 0.01289, -0.6051, 0.01289, 0.5705, 0.0, 0.5705, 0.0, -0.6051, 0.01289, -0.5705, 0.0, 0.1205, 0.09817, 0.1083, 0.06327, 0.1205, 0.03272, 0.1205, 0.03272, 0.1083, 0.06327, 0.08128, 0.03623, 0.1205, 0.03272, 0.08128, 0.03623, 0.0132, -0.001864, 0.1205, 0.03272, 0.0132, -0.001864, 0.1205, -0.03272, 0.1205, -0.03272, 0.0132, -0.001864, -0.1356, -0.04724, 0.1205, -0.03272, -0.1356, -0.04724, 0.1205, -0.09817, 0.1205, -0.09817, -0.1356, -0.04724, -0.45, -0.07878, 0.1205, -0.09817, -0.45, -0.07878, -1.021, -0.09817, -1.021, -0.09817, -0.45, -0.07878, -0.7644, -0.04724, -1.021, -0.09817, -0.7644, -0.04724, -1.021, -0.03272, -1.021, -0.03272, -0.7644, -0.04724, -0.9132, -0.001864, -1.021, -0.03272, -0.9132, -0.001864, -1.021, 0.03272, -1.021, 0.03272, -0.9132, -0.001864, -0.9813, 0.03623, -1.021, 0.03272, -0.9813, 0.03623, -1.008, 0.06327, -1.008, 0.06327, -1.021, 0.09817, -1.021, 0.03272, 0.0, 0.1869, 0.06545, 0.1869, 0.0, 0.2389, 0.0, 0.2389, 0.06545, 0.1869, 0.09817, 0.2648, 0.0, 0.2389, 0.09817, 0.2648, 0.0, 0.2908, 0.0, 0.2908, 0.09817, 0.2648, 0.07258, 0.3265, 0.0, 0.2908, 0.07258, 0.3265, 0.0, 0.3427, 0.06545, 0.1869, 0.1309, 0.1869, 0.09817, 0.2648, 0.09817, 0.2648, 0.1309, 0.1869, 0.1963, 0.1869, 0.09817, 0.2648, 0.1963, 0.1869, 0.1432, 0.2982, 0.1432, 0.2982, 0.07258, 0.3265, 0.09817, 0.2648, 0.0, 0.1869, 0.0, 0.135, 0.06545, 0.1869, 0.06545, 0.1869, 0.0, 0.135, 0.09817, 0.109, 0.06545, 0.1869, 0.09817, 0.109, 0.1309, 0.1869, 0.1309, 0.1869, 0.09817, 0.109, 0.1432, 0.07565, 0.1309, 0.1869, 0.1432, 0.07565, 0.1963, 0.1869, 0.0, 0.135, 0.0, 0.08308, 0.09817, 0.109, 0.09817, 0.109, 0.0, 0.08308, 0.07258, 0.04739, 0.09817, 0.109, 0.07258, 0.04739, 0.1432, 0.07565, 0.0, 0.08308, 0.0, 0.03115, 0.07258, 0.04739, -0.5474, -0.1128, -0.4524, -0.1128, -0.5474, -0.03759, -0.5474, -0.03759, -0.4524, -0.1128, -0.4389, -0.03759, -0.5474, -0.03759, -0.4389, -0.03759, -0.5474, 0.03759, -0.5474, 0.03759, -0.4389, -0.03759, -0.4389, 0.03759, -0.5474, 0.03759, -0.4389, 0.03759, -0.4524, 0.1128, -0.4524, 0.1128, -0.5474, 0.1128, -0.5474, 0.03759, 0.1205, 0.09817, -1.021, 0.09817, 0.1205, 0.03272, 0.1205, 0.03272, -1.021, 0.09817, -1.021, 0.03272, 0.1205, 0.03272, -1.021, 0.03272, -1.021, -0.03272, -1.021, -0.09817, 0.1205, -0.09817, -1.021, -0.03272, -1.021, -0.03272, 0.1205, -0.09817, 0.1205, -0.03272, -1.021, -0.03272, 0.1205, -0.03272, 0.1205, 0.03272, 0.0, 0.1869, 0.0, 0.2389, -0.06545, 0.1869, -0.06545, 0.1869, 0.0, 0.2389, -0.09817, 0.2648, -0.06545, 0.1869, -0.09817, 0.2648, -0.1309, 0.1869, -0.1309, 0.1869, -0.09817, 0.2648, -0.1432, 0.2982, -0.1309, 0.1869, -0.1432, 0.2982, -0.1963, 0.1869, 0.0, 0.2389, 0.0, 0.2908, -0.09817, 0.2648, -0.09817, 0.2648, 0.0, 0.2908, -0.07258, 0.3265, -0.09817, 0.2648, -0.07258, 0.3265, -0.1432, 0.2982, 0.0, 0.2908, 0.0, 0.3427, -0.07258, 0.3265, 0.0, 0.1869, -0.06545, 0.1869, 0.0, 0.135, 0.0, 0.135, -0.06545, 0.1869, -0.09817, 0.109, 0.0, 0.135, -0.09817, 0.109, 0.0, 0.08308, 0.0, 0.08308, -0.09817, 0.109, -0.07258, 0.04739, 0.0, 0.08308, -0.07258, 0.04739, 0.0, 0.03115, -0.06545, 0.1869, -0.1309, 0.1869, -0.09817, 0.109, -0.09817, 0.109, -0.1309, 0.1869, -0.1963, 0.1869, -0.09817, 0.109, -0.1963, 0.1869, -0.1432, 0.07565, -0.1432, 0.07565, -0.07258, 0.04739, -0.09817, 0.109, -0.5474, -0.1128, -0.4524, -0.1128, -0.5474, -0.03759, -0.5474, -0.03759, -0.4524, -0.1128, -0.4389, -0.03759, -0.5474, -0.03759, -0.4389, -0.03759, -0.5474, 0.03759, -0.5474, 0.03759, -0.4389, -0.03759, -0.4389, 0.03759, -0.5474, 0.03759, -0.4389, 0.03759, -0.4524, 0.1128, -0.4524, 0.1128, -0.5474, 0.1128, -0.5474, 0.03759, 0.1205, 0.09817, 0.1083, 0.06327, 0.1205, 0.03272, 0.1205, 0.03272, 0.1083, 0.06327, 0.08128, 0.03623, 0.1205, 0.03272, 0.08128, 0.03623, 0.0132, -0.001864, 0.1205, 0.03272, 0.0132, -0.001864, 0.1205, -0.03272, 0.1205, -0.03272, 0.0132, -0.001864, -0.1356, -0.04724, 0.1205, -0.03272, -0.1356, -0.04724, 0.1205, -0.09817, 0.1205, -0.09817, -0.1356, -0.04724, -0.45, -0.07878, 0.1205, -0.09817, -0.45, -0.07878, -1.021, -0.09817, -1.021, -0.09817, -0.45, -0.07878, -0.7644, -0.04724, -1.021, -0.09817, -0.7644, -0.04724, -1.021, -0.03272, -1.021, -0.03272, -0.7644, -0.04724, -0.9132, -0.001864, -1.021, -0.03272, -0.9132, -0.001864, -1.021, 0.03272, -1.021, 0.03272, -0.9132, -0.001864, -0.9813, 0.03623, -1.021, 0.03272, -0.9813, 0.03623, -1.008, 0.06327, -1.008, 0.06327, -1.021, 0.09817, -1.021, 0.03272, 0.1205, 0.09817, -1.021, 0.09817, 0.1205, 0.03272, 0.1205, 0.03272, -1.021, 0.09817, -1.021, 0.03272, 0.1205, 0.03272, -1.021, 0.03272, -1.021, -0.03272, -1.021, -0.09817, 0.1205, -0.09817, -1.021, -0.03272, -1.021, -0.03272, 0.1205, -0.09817, 0.1205, -0.03272, -1.021, -0.03272, 0.1205, -0.03272, 0.1205, 0.03272, -1.494, 0.6212, -0.3057, 0.6212, -1.471, 0.7131, -1.471, 0.7131, -0.3057, 0.6212, -0.3295, 0.7131, -1.494, 0.6212, -0.3057, 0.6212, -1.471, 0.7131, -1.471, 0.7131, -0.3057, 0.6212, -0.3295, 0.7131])
me_top.materials.append(mat_191_191_191_001)
me_top.use_remesh_fix_poles = True
me_top.use_remesh_preserve_attributes = False
me_top.update()
me_top.normals_split_custom_set([tuple(v) for v in zip(*[iter([0.0, -1.0, 5.6e-08, 0.0, -1.0, -2.729e-07, 0.0, -1.0, 2.059e-07, 0.0, -1.0, 2.059e-07, 0.0, -1.0, -2.729e-07, 0.0, -1.0, -2.865e-07, 0.0, -1.0, 2.059e-07, 0.0, -1.0, -2.865e-07, 0.0, -1.0, 1.923e-07, 0.0, -1.0, 1.923e-07, 0.0, -1.0, -2.865e-07, 0.0, -1.0, -5.6e-08, 0.0, -1.0, 1.923e-07, 0.0, -1.0, -5.6e-08, 0.0, -1.0, 0.0, 0.0, -1.0, 0.0, 0.0, -1.0, -5.6e-08, 0.0, -1.0, 0.0, 0.0, -1.0, 0.0, 0.0, -1.0, -5.6e-08, 0.0, -1.0, 0.0, 0.0, -1.0, -2.729e-07, 0.0, -1.0, 5.6e-08, 0.0, -1.0, 1.526e-07, 0.0, -1.0, 1.526e-07, 0.0, -1.0, 5.6e-08, 0.0, -1.0, 1.715e-07, 0.0, -1.0, 1.526e-07, 0.0, -1.0, 1.715e-07, 0.0, -1.0, 1.676e-06, 0.0, -1.0, 0.0, 0.0, -1.0, 0.0, 0.0, -1.0, -2.729e-07, 0.0, -1.0, -2.729e-07, 0.0, -1.0, 0.0, 0.0, -1.0, -2.865e-07, 0.0, -1.0, 1.923e-07, 0.0, -1.0, 0.0, 0.0, -1.0, 2.059e-07, 0.0, -1.0, 2.059e-07, 0.0, -1.0, 0.0, 0.0, -1.0, 0.0, -1.773e-06, 0.2588, -0.9659, 1.006e-06, 0.2588, -0.9659, -0.4652, 0.3433, -0.8159, -0.4652, 0.3433, -0.8159, 1.006e-06, 0.2588, -0.9659, -0.4652, 0.3433, -0.8159, -0.4652, 0.3433, -0.8159, -0.4652, 0.3433, -0.8159, -0.8159, 0.3433, -0.4652, -0.8159, 0.3433, -0.4652, -0.4652, 0.3433, -0.8159, -0.8159, 0.3433, -0.4652, -0.8159, 0.3433, -0.4652, -0.8159, 0.3433, -0.4652, -0.9659, 0.2588, 1.611e-05, -0.9659, 0.2588, 1.611e-05, -0.9659, 0.2588, -1.743e-05, -0.8159, 0.3433, -0.4652, -0.9659, 0.2588, 1.611e-05, -0.9659, 0.2588, -1.233e-06, -0.9659, 0.2588, -1.743e-05, -0.9659, 0.2588, -1.743e-05, -0.9659, 0.2588, -1.233e-06, -0.9659, 0.2588, 1.252e-05, -0.9659, 0.2588, 1.252e-05, -0.9659, 0.2588, -1.233e-06, -0.8159, 0.3433, 0.4652, -0.8159, 0.3433, 0.4652, -0.9659, 0.2588, -1.233e-06, -0.8159, 0.3433, 0.4652, -0.8159, 0.3433, 0.4652, -0.8159, 0.3433, 0.4652, -0.4652, 0.3433, 0.8159, -0.4652, 0.3433, 0.8159, -0.8159, 0.3433, 0.4652, -0.4652, 0.3433, 0.8159, -0.4652, 0.3433, 0.8159, -0.4652, 0.3433, 0.8159, 1.714e-05, 0.2588, 0.9659, 1.714e-05, 0.2588, 0.9659, -3.988e-06, 0.2588, 0.9659, -0.4652, 0.3433, 0.8159, 1.714e-05, 0.2588, 0.9659, -1.808e-06, 0.2588, 0.9659, -3.988e-06, 0.2588, 0.9659, -3.988e-06, 0.2588, 0.9659, -1.808e-06, 0.2588, 0.9659, -3.733e-06, 0.2588, 0.9659, 1.457e-07, 0.9484, 0.317, -8.964e-09, 0.9484, 0.317, -1.709e-07, 0.9507, 0.3101, -1.709e-07, 0.9507, 0.3101, -8.964e-09, 0.9484, 0.317, 2.473e-07, 0.9507, 0.3101, -1.709e-07, 0.9507, 0.3101, 2.473e-07, 0.9507, 0.3101, 6.012e-07, 0.9554, 0.2952, 6.012e-07, 0.9554, 0.2952, 2.473e-07, 0.9507, 0.3101, -8.848e-08, 0.9554, 0.2952, 6.012e-07, 0.9554, 0.2952, -8.848e-08, 0.9554, 0.2952, 3.12e-08, 0.9663, 0.2573, 3.12e-08, 0.9663, 0.2573, -8.848e-08, 0.9554, 0.2952, 8.042e-07, 0.9663, 0.2573, 3.12e-08, 0.9663, 0.2573, 8.042e-07, 0.9663, 0.2573, 1.444e-08, 0.9846, 0.1746, 1.444e-08, 0.9846, 0.1746, 8.042e-07, 0.9663, 0.2573, 9.685e-07, 0.9846, 0.1746, 1.444e-08, 0.9846, 0.1746, 9.685e-07, 0.9846, 0.1746, 0.0, 1.0, -3.042e-06, 1.444e-08, 0.9846, 0.1746, 0.0, 1.0, -3.042e-06, 0.0, 1.0, 3.091e-06, 0.0, 1.0, 3.091e-06, 0.0, 1.0, -3.042e-06, -3.26e-08, 0.9846, -0.1746, 0.0, 1.0, 3.091e-06, -3.26e-08, 0.9846, -0.1746, -9.811e-07, 0.9846, -0.1746, -9.811e-07, 0.9846, -0.1746, -3.26e-08, 0.9846, -0.1746, -7.8e-07, 0.9663, -0.2573, -7.8e-07, 0.9663, -0.2573, -3.26e-08, 0.9846, -0.1746, -3.725e-09, 0.9663, -0.2573, -7.8e-07, 0.9663, -0.2573, -3.725e-09, 0.9663, -0.2573, 7.87e-08, 0.9554, -0.2952, 7.87e-08, 0.9554, -0.2952, -3.725e-09, 0.9663, -0.2573, -6.128e-07, 0.9554, -0.2952, 7.87e-08, 0.9554, -0.2952, -6.128e-07, 0.9554, -0.2952, -2.54e-07, 0.9507, -0.3102, -2.54e-07, 0.9507, -0.3102, -6.128e-07, 0.9554, -0.2952, 1.823e-07, 0.9507, -0.3102, -2.54e-07, 0.9507, -0.3102, 1.823e-07, 0.9507, -0.3102, 8.615e-09, 0.9484, -0.317, 8.615e-09, 0.9484, -0.317, 1.823e-07, 0.9507, -0.3102, -1.487e-07, 0.9484, -0.317, 1.188e-05, 1.0, -7.108e-06, -0.2306, 0.9731, 1.922e-06, -0.4226, 0.9063, -1.307e-05, -0.4226, 0.9063, -1.307e-05, -0.2306, 0.9731, 1.922e-06, -0.4013, 0.9159, 3.453e-06, -0.4226, 0.9063, -1.307e-05, -0.4013, 0.9159, 3.453e-06, -0.6186, 0.7857, 2.474e-06, -0.4226, 0.9063, -1.307e-05, -0.6186, 0.7857, 2.474e-06, -0.766, 0.6428, 1.749e-05, -0.766, 0.6428, 1.749e-05, -0.6186, 0.7857, 2.474e-06, -0.8246, 0.5658, 3.532e-06, -0.766, 0.6428, 1.749e-05, -0.8246, 0.5658, 3.532e-06, -0.9659, 0.2588, 1.252e-05, -0.9659, 0.2588, 1.252e-05, -0.8246, 0.5658, 3.532e-06, -0.9245, 0.3812, -1.318e-06, -0.9659, 0.2588, 1.252e-05, -0.9245, 0.3812, -1.318e-06, -0.9659, 0.2588, -1.743e-05, -0.9659, 0.2588, -1.743e-05, -0.9245, 0.3812, -1.318e-06, -0.8246, 0.5658, 1.427e-06, -0.9659, 0.2588, -1.743e-05, -0.8246, 0.5658, 1.427e-06, -0.766, 0.6428, -1.663e-05, -0.766, 0.6428, -1.663e-05, -0.8246, 0.5658, 1.427e-06, -0.6186, 0.7857, 1.218e-06, -0.766, 0.6428, -1.663e-05, -0.6186, 0.7857, 1.218e-06, -0.4226, 0.9063, 1.156e-05, -0.4226, 0.9063, 1.156e-05, -0.6186, 0.7857, 1.218e-06, -0.4013, 0.9159, -6.519e-07, -0.4226, 0.9063, 1.156e-05, -0.4013, 0.9159, -6.519e-07, -0.2306, 0.9731, -1.356e-06, -0.2306, 0.9731, -1.356e-06, 3.502e-07, 1.0, 1.039e-05, -0.4226, 0.9063, 1.156e-05, 3.502e-07, 1.0, 1.039e-05, 1.222e-06, 0.9063, -0.4226, -0.4226, 0.9063, 1.156e-05, -0.4226, 0.9063, 1.156e-05, 1.222e-06, 0.9063, -0.4226, -0.483, 0.6294, -0.6088, -0.4226, 0.9063, 1.156e-05, -0.483, 0.6294, -0.6088, -0.766, 0.6428, -1.663e-05, -0.766, 0.6428, -1.663e-05, -0.483, 0.6294, -0.6088, -0.8159, 0.3433, -0.4652, -0.766, 0.6428, -1.663e-05, -0.8159, 0.3433, -0.4652, -0.9659, 0.2588, -1.743e-05, 1.222e-06, 0.9063, -0.4226, 1.141e-05, 0.6428, -0.766, -0.483, 0.6294, -0.6088, -0.483, 0.6294, -0.6088, 1.141e-05, 0.6428, -0.766, -1.773e-06, 0.2588, -0.9659, -0.483, 0.6294, -0.6088, -1.773e-06, 0.2588, -0.9659, -0.4652, 0.3433, -0.8159, -0.4652, 0.3433, -0.8159, -0.8159, 0.3433, -0.4652, -0.483, 0.6294, -0.6088, -1.185e-05, 1.0, 7.436e-06, 0.4226, 0.9063, 1.211e-05, 4.292e-06, 0.9063, -0.4226, 4.292e-06, 0.9063, -0.4226, 0.4226, 0.9063, 1.211e-05, 0.483, 0.6294, -0.6088, 4.292e-06, 0.9063, -0.4226, 0.483, 0.6294, -0.6088, 1.164e-05, 0.6428, -0.766, 1.164e-05, 0.6428, -0.766, 0.483, 0.6294, -0.6088, 0.4652, 0.3433, -0.8159, 1.164e-05, 0.6428, -0.766, 0.4652, 0.3433, -0.8159, 3.427e-07, 0.2588, -0.9659, 0.4226, 0.9063, 1.211e-05, 0.766, 0.6428, -1.682e-05, 0.483, 0.6294, -0.6088, 0.483, 0.6294, -0.6088, 0.766, 0.6428, -1.682e-05, 0.8159, 0.3433, -0.4652, 0.483, 0.6294, -0.6088, 0.8159, 0.3433, -0.4652, 0.4652, 0.3433, -0.8159, 0.766, 0.6428, -1.682e-05, 0.9659, 0.2588, 1.119e-05, 0.8159, 0.3433, -0.4652, 0.9659, 0.2588, 1.119e-05, 0.9659, 0.2588, 1.055e-06, 0.8159, 0.3433, -0.4652, 0.8159, 0.3433, -0.4652, 0.9659, 0.2588, 1.055e-06, 0.8159, 0.3433, -0.4652, 0.8159, 0.3433, -0.4652, 0.8159, 0.3433, -0.4652, 0.4652, 0.3433, -0.8159, 0.4652, 0.3433, -0.8159, 0.8159, 0.3433, -0.4652, 0.4652, 0.3433, -0.8159, 0.4652, 0.3433, -0.8159, 0.4652, 0.3433, -0.8159, -1.603e-05, 0.2588, -0.9659, -1.603e-05, 0.2588, -0.9659, 3.427e-07, 0.2588, -0.9659, 0.4652, 0.3433, -0.8159, 3.502e-07, 1.0, 1.039e-05, -1.185e-05, 1.0, 7.436e-06, 1.222e-06, 0.9063, -0.4226, 1.222e-06, 0.9063, -0.4226, -1.185e-05, 1.0, 7.436e-06, 4.292e-06, 0.9063, -0.4226, 1.222e-06, 0.9063, -0.4226, 4.292e-06, 0.9063, -0.4226, 1.164e-05, 0.6428, -0.766, 3.427e-07, 0.2588, -0.9659, -1.773e-06, 0.2588, -0.9659, 1.164e-05, 0.6428, -0.766, 1.164e-05, 0.6428, -0.766, -1.773e-06, 0.2588, -0.9659, 1.141e-05, 0.6428, -0.766, 1.164e-05, 0.6428, -0.766, 1.141e-05, 0.6428, -0.766, 1.222e-06, 0.9063, -0.4226, 1.188e-05, 1.0, -7.108e-06, -0.4226, 0.9063, -1.307e-05, -4.277e-06, 0.9063, 0.4226, -4.277e-06, 0.9063, 0.4226, -0.4226, 0.9063, -1.307e-05, -0.483, 0.6294, 0.6088, -4.277e-06, 0.9063, 0.4226, -0.483, 0.6294, 0.6088, -1.262e-05, 0.6428, 0.766, -1.262e-05, 0.6428, 0.766, -0.483, 0.6294, 0.6088, -0.4652, 0.3433, 0.8159, -1.262e-05, 0.6428, 0.766, -0.4652, 0.3433, 0.8159, -3.988e-06, 0.2588, 0.9659, -0.4226, 0.9063, -1.307e-05, -0.766, 0.6428, 1.749e-05, -0.483, 0.6294, 0.6088, -0.483, 0.6294, 0.6088, -0.766, 0.6428, 1.749e-05, -0.8159, 0.3433, 0.4652, -0.483, 0.6294, 0.6088, -0.8159, 0.3433, 0.4652, -0.4652, 0.3433, 0.8159, -0.766, 0.6428, 1.749e-05, -0.9659, 0.2588, 1.252e-05, -0.8159, 0.3433, 0.4652, -2.314e-07, 1.0, -1.135e-05, -9.686e-07, 0.9063, 0.4226, 0.4226, 0.9063, -1.225e-05, 0.4226, 0.9063, -1.225e-05, -9.686e-07, 0.9063, 0.4226, 0.483, 0.6294, 0.6088, 0.4226, 0.9063, -1.225e-05, 0.483, 0.6294, 0.6088, 0.766, 0.6428, 1.775e-05, 0.766, 0.6428, 1.775e-05, 0.483, 0.6294, 0.6088, 0.8159, 0.3433, 0.4652, 0.766, 0.6428, 1.775e-05, 0.8159, 0.3433, 0.4652, 0.9659, 0.2588, 1.659e-05, -9.686e-07, 0.9063, 0.4226, -7.782e-06, 0.6428, 0.766, 0.483, 0.6294, 0.6088, 0.483, 0.6294, 0.6088, -7.782e-06, 0.6428, 0.766, -3.733e-06, 0.2588, 0.9659, 0.483, 0.6294, 0.6088, -3.733e-06, 0.2588, 0.9659, 0.4652, 0.3433, 0.8159, 0.4652, 0.3433, 0.8159, 0.8159, 0.3433, 0.4652, 0.483, 0.6294, 0.6088, -3.733e-06, 0.2588, 0.9659, -1.808e-06, 0.2588, 0.9659, 0.4652, 0.3433, 0.8159, 0.4652, 0.3433, 0.8159, -1.808e-06, 0.2588, 0.9659, 0.4652, 0.3433, 0.8159, 0.4652, 0.3433, 0.8159, 0.4652, 0.3433, 0.8159, 0.8159, 0.3433, 0.4652, 0.8159, 0.3433, 0.4652, 0.4652, 0.3433, 0.8159, 0.8159, 0.3433, 0.4652, 0.8159, 0.3433, 0.4652, 0.8159, 0.3433, 0.4652, 0.9659, 0.2588, -1.594e-05, 0.9659, 0.2588, -1.594e-05, 0.9659, 0.2588, 1.659e-05, 0.8159, 0.3433, 0.4652, -1.185e-05, 1.0, 7.436e-06, 0.2306, 0.9731, -3.397e-06, 0.4226, 0.9063, 1.211e-05, 0.4226, 0.9063, 1.211e-05, 0.2306, 0.9731, -3.397e-06, 0.4013, 0.9159, -2.328e-06, 0.4226, 0.9063, 1.211e-05, 0.4013, 0.9159, -2.328e-06, 0.6186, 0.7857, -1.971e-06, 0.4226, 0.9063, 1.211e-05, 0.6186, 0.7857, -1.971e-06, 0.766, 0.6428, -1.682e-05, 0.766, 0.6428, -1.682e-05, 0.6186, 0.7857, -1.971e-06, 0.8246, 0.5658, -3.287e-06, 0.766, 0.6428, -1.682e-05, 0.8246, 0.5658, -3.287e-06, 0.9659, 0.2588, 1.119e-05, 0.9659, 0.2588, 1.119e-05, 0.8246, 0.5658, -3.287e-06, 0.9245, 0.3812, -3.579e-06, 0.9659, 0.2588, 1.119e-05, 0.9245, 0.3812, -3.579e-06, 0.9659, 0.2588, 1.659e-05, 0.9659, 0.2588, 1.659e-05, 0.9245, 0.3812, -3.579e-06, 0.8246, 0.5658, -1.706e-06, 0.9659, 0.2588, 1.659e-05, 0.8246, 0.5658, -1.706e-06, 0.766, 0.6428, 1.775e-05, 0.766, 0.6428, 1.775e-05, 0.8246, 0.5658, -1.706e-06, 0.6186, 0.7857, -1.665e-06, 0.766, 0.6428, 1.775e-05, 0.6186, 0.7857, -1.665e-06, 0.4226, 0.9063, -1.225e-05, 0.4226, 0.9063, -1.225e-05, 0.6186, 0.7857, -1.665e-06, 0.4013, 0.9159, -3.166e-07, 0.4226, 0.9063, -1.225e-05, 0.4013, 0.9159, -3.166e-07, 0.2306, 0.9731, 3.085e-06, 0.2306, 0.9731, 3.085e-06, -2.314e-07, 1.0, -1.135e-05, 0.4226, 0.9063, -1.225e-05, -2.314e-07, 1.0, -1.135e-05, 1.188e-05, 1.0, -7.108e-06, -9.686e-07, 0.9063, 0.4226, -9.686e-07, 0.9063, 0.4226, 1.188e-05, 1.0, -7.108e-06, -4.277e-06, 0.9063, 0.4226, -9.686e-07, 0.9063, 0.4226, -4.277e-06, 0.9063, 0.4226, -1.262e-05, 0.6428, 0.766, -3.988e-06, 0.2588, 0.9659, -3.733e-06, 0.2588, 0.9659, -1.262e-05, 0.6428, 0.766, -1.262e-05, 0.6428, 0.766, -3.733e-06, 0.2588, 0.9659, -7.782e-06, 0.6428, 0.766, -1.262e-05, 0.6428, 0.766, -7.782e-06, 0.6428, 0.766, -9.686e-07, 0.9063, 0.4226, -1.603e-05, 0.2588, -0.9659, 1.006e-06, 0.2588, -0.9659, 3.427e-07, 0.2588, -0.9659, 3.427e-07, 0.2588, -0.9659, 1.006e-06, 0.2588, -0.9659, -1.773e-06, 0.2588, -0.9659, 0.9659, 0.2588, -1.594e-05, 0.9659, 0.2588, 1.055e-06, 0.9659, 0.2588, 1.659e-05, 0.9659, 0.2588, 1.659e-05, 0.9659, 0.2588, 1.055e-06, 0.9659, 0.2588, 1.119e-05])] * 3)])

# ---- objects
ob_camera = bpy.data.objects.new('Camera', cam_camera)
ob_sun = bpy.data.objects.new('Sun', light_sun)
ob_cube = bpy.data.objects.new('Cube', me_cube_001)
ob_plane = bpy.data.objects.new('Plane', me_plane)
ob_plane_001 = bpy.data.objects.new('Plane.001', me_plane_001)
ob_plane_002 = bpy.data.objects.new('Plane.002', me_plane_002)
ob_bottom = bpy.data.objects.new('bottom', me_bottom)
ob_top = bpy.data.objects.new('top', me_top)

# ---- transforms, parenting, visibility, modifiers, constraints
ob_camera.location = (32.64, 19.14, 18.56)
ob_camera.rotation_euler = (1.112, -8.938e-06, 2.095)
ob_camera.lock_rotations_4d = False
ob_camera.empty_display_type = 'ARROWS'
ob_camera.color = (0.0, 0.0, 0.0, 0.0)
ob_camera.display_type = 'WIRE'
ob_camera.lineart.crease_threshold = 0.0
ob_sun.location = (-8.394, -9.872, 424.3)
ob_cube.location = (-8.394, 30.52, 29.44)
ob_plane.location = (-5.059, 33.56, 25.72)
ob_plane.scale = (2.92, 2.92, 2.92)
ob_plane_001.location = (-8.792, 28.63, 23.21)
ob_plane_002.location = (-11.5, 30.76, 17.63)
ob_plane_002.scale = (1.778, 1.778, 1.778)
ob_bottom.location = (0.0, 0.0, 0.0)
ob_bottom.rotation_euler = (1.571, -0.0, 0.0)
ob_top.location = (0.0, 0.0, 0.0)
ob_top.rotation_euler = (1.571, -0.0, 0.0)

# ---- collection membership
col_collection.objects.link(ob_camera)
col_collection.objects.link(ob_sun)
col_collection.objects.link(ob_cube)
col_keycap.objects.link(ob_plane)
col_keycap.objects.link(ob_plane_001)
col_keycap.objects.link(ob_plane_002)
col_keycap.objects.link(ob_bottom)
col_keycap.objects.link(ob_top)

# ---- scene / render settings (as saved in the file)
scene.camera = ob_camera
scene.frame_start = 0; scene.frame_end = 120; scene.frame_set(0)
scene.render.engine = 'CYCLES'
scene.render.image_settings.file_format = 'FFMPEG'
scene.render.image_settings.color_mode = 'RGB'
scene.render.resolution_x = 720
scene.render.resolution_y = 486
scene.render.pixel_aspect_x = 10.0
scene.render.pixel_aspect_y = 11.0
scene.render.fps = 30
scene.render.fps_base = 1.001
scene.cycles.samples = 128
scene.cycles.sampling_pattern = 'TABULATED_SOBOL'
scene.cycles.use_adaptive_sampling = False
scene.cycles.use_light_tree = False
scene.view_settings.view_transform = 'Filmic'
bpy.context.view_layer.update()
